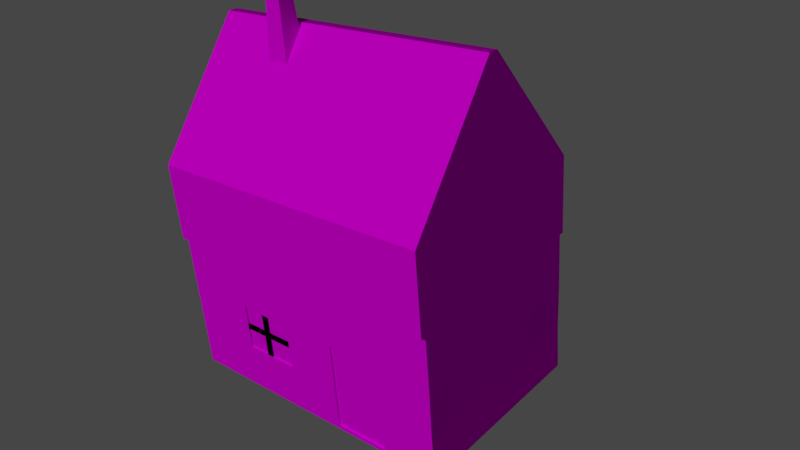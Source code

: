 # Source: House5.blend  (saved by Blender 2.78.0; exported with 4.5.12 LTS)
import bpy
from mathutils import Matrix  # noqa: F401  (used for matrix-valued properties, if any)

bpy.ops.wm.read_factory_settings(use_empty=True)
scene = bpy.context.scene
scene.name = 'Scene'

# ---- collections
col_collection_1 = bpy.data.collections.new('Collection 1'); scene.collection.children.link(col_collection_1)
col_collection_2 = bpy.data.collections.new('Collection 2'); scene.collection.children.link(col_collection_2)
col_collection_2.hide_render = True
col_collection_2.hide_viewport = True
col_collection_3 = bpy.data.collections.new('Collection 3'); scene.collection.children.link(col_collection_3)
col_collection_3.hide_render = True
col_collection_3.hide_viewport = True

# ---- images (referenced by path relative to the original .blend; pixels are not part of the script)
import os
ASSET_DIR = os.environ.get("B2B_ASSET_DIR", "")  # directory of the original .blend (textures are referenced by path, not embedded)
HERE = os.path.dirname(os.path.abspath(__file__))  # packed textures are extracted next to this script under _unpacked/

def load_image(name, relpath, width, height, colorspace="sRGB"):
    """Load a texture the original file referenced (path relative to the .blend, or extracted next to this script)."""
    p = next((c for c in (os.path.join(HERE, relpath), os.path.join(ASSET_DIR, relpath)) if relpath and os.path.exists(c)), "")
    if p:
        img = bpy.data.images.load(p, check_existing=True)
        img.name = name
    else:  # same state as the original file: an image datablock whose file is absent (Cycles renders it pink)
        img = bpy.data.images.new(name, width, height)
        img.source = "FILE"
        img.filepath = "//" + (relpath or name)
    img.colorspace_settings.name = colorspace
    return img
img_houseroof1texture_png = load_image('HouseRoof1Texture.png', 'HouseRoof1Texture.png', 1024, 1024, 'sRGB')
img_houseroof2texture_png = load_image('HouseRoof2Texture.png', 'HouseRoof2Texture.png', 1024, 1024, 'sRGB')
img_housebase_jpg = load_image('HouseBase.jpg', 'HouseBase.jpg', 1024, 1024, 'sRGB')
img_housechimneytexture_png = load_image('HouseChimneyTexture.png', 'HouseChimneyTexture.png', 1024, 1024, 'sRGB')
img_houseroof3texture_png = load_image('HouseRoof3Texture.png', 'HouseRoof3Texture.png', 1024, 1024, 'sRGB')

# ---- materials (node trees are filled in below, after node groups)
mat_rooffront = bpy.data.materials.new('RoofFront')
mat_rooffront.alpha_threshold = 0.0
mat_rooffront.roughness = 0.5
mat_roofsides = bpy.data.materials.new('RoofSides')
mat_roofsides.alpha_threshold = 0.0
mat_roofsides.roughness = 0.5
mat_housebase = bpy.data.materials.new('HouseBase')
mat_housebase.alpha_threshold = 0.0
mat_housebase.roughness = 0.5
mat_chimney = bpy.data.materials.new('Chimney')
mat_chimney.alpha_threshold = 0.0
mat_chimney.roughness = 0.5
mat_rooftop = bpy.data.materials.new('RoofTop')
mat_rooftop.alpha_threshold = 0.0
mat_rooftop.roughness = 0.5
mat_blackbars = bpy.data.materials.new('BlackBars')
mat_blackbars.alpha_threshold = 0.0
mat_blackbars.roughness = 0.5

# ---- material node trees
mat_rooffront.use_nodes = True; mat_rooffront.node_tree.nodes.clear()
_N = mat_rooffront.node_tree.nodes; _L = mat_rooffront.node_tree.links
n0 = _N.new('ShaderNodeOutputMaterial'); n0.name = 'Material Output'; n0.location = (300, 300)
n1 = _N.new('ShaderNodeBsdfDiffuse'); n1.name = 'Diffuse BSDF'; n1.location = (10, 300)
n2 = _N.new('ShaderNodeTexImage'); n2.name = 'Image Texture'; n2.location = (-269, 318)
n2.width = 140
n2.image = img_houseroof1texture_png
_L.new(n1.outputs[0], n0.inputs[0])
_L.new(n2.outputs[0], n1.inputs[0])
n0.is_active_output = True
mat_roofsides.use_nodes = True; mat_roofsides.node_tree.nodes.clear()
_N = mat_roofsides.node_tree.nodes; _L = mat_roofsides.node_tree.links
n0 = _N.new('ShaderNodeOutputMaterial'); n0.name = 'Material Output'; n0.location = (300, 300)
n1 = _N.new('ShaderNodeBsdfDiffuse'); n1.name = 'Diffuse BSDF'; n1.location = (10, 300)
n2 = _N.new('ShaderNodeTexImage'); n2.name = 'Image Texture'; n2.location = (-267, 270)
n2.width = 140
n2.image = img_houseroof2texture_png
_L.new(n1.outputs[0], n0.inputs[0])
_L.new(n2.outputs[0], n1.inputs[0])
n0.is_active_output = True
mat_housebase.use_nodes = True; mat_housebase.node_tree.nodes.clear()
_N = mat_housebase.node_tree.nodes; _L = mat_housebase.node_tree.links
n0 = _N.new('ShaderNodeOutputMaterial'); n0.name = 'Material Output'; n0.location = (508, 300)
n1 = _N.new('ShaderNodeTexImage'); n1.name = 'Image Texture'; n1.location = (-222, 254)
n1.width = 140
n1.image = img_housebase_jpg
n2 = _N.new('ShaderNodeBsdfDiffuse'); n2.name = 'Diffuse BSDF.001'; n2.location = (-262, 443)
n3 = _N.new('ShaderNodeMixShader'); n3.name = 'Mix Shader'; n3.location = (215, 280)
n3.inputs[0].default_value = 0.0
n4 = _N.new('ShaderNodeBsdfDiffuse'); n4.name = 'Diffuse BSDF'; n4.location = (-25, 261)
_L.new(n4.outputs[0], n3.inputs[1])
_L.new(n3.outputs[0], n0.inputs[0])
_L.new(n1.outputs[0], n4.inputs[0])
_L.new(n2.outputs[0], n3.inputs[2])
n0.is_active_output = True
mat_chimney.use_nodes = True; mat_chimney.node_tree.nodes.clear()
_N = mat_chimney.node_tree.nodes; _L = mat_chimney.node_tree.links
n0 = _N.new('ShaderNodeOutputMaterial'); n0.name = 'Material Output'; n0.location = (300, 300)
n1 = _N.new('ShaderNodeBsdfDiffuse'); n1.name = 'Diffuse BSDF'; n1.location = (10, 300)
n2 = _N.new('ShaderNodeTexImage'); n2.name = 'Image Texture'; n2.location = (-330, 299)
n2.width = 140
n2.image = img_housechimneytexture_png
_L.new(n1.outputs[0], n0.inputs[0])
_L.new(n2.outputs[0], n1.inputs[0])
n0.is_active_output = True
mat_rooftop.use_nodes = True; mat_rooftop.node_tree.nodes.clear()
_N = mat_rooftop.node_tree.nodes; _L = mat_rooftop.node_tree.links
n0 = _N.new('ShaderNodeOutputMaterial'); n0.name = 'Material Output'; n0.location = (526, 300)
n1 = _N.new('ShaderNodeBsdfDiffuse'); n1.name = 'Diffuse BSDF.001'; n1.location = (-310, 480)
n1.inputs[0].default_value = (0.0, 0.0, 0.0, 1.0)
n1.inputs[1].default_value = 1.0
n2 = _N.new('ShaderNodeTexImage'); n2.name = 'Image Texture'; n2.location = (-252, 254)
n2.width = 140
n2.image = img_houseroof3texture_png
n3 = _N.new('ShaderNodeMapping'); n3.name = 'Mapping'; n3.location = (-542, 272)
n4 = _N.new('ShaderNodeTexCoord'); n4.name = 'Texture Coordinate'; n4.location = (-752, 255)
n5 = _N.new('ShaderNodeMixShader'); n5.name = 'Mix Shader'; n5.location = (198, 357)
n5.inputs[0].default_value = 0.5091
n6 = _N.new('ShaderNodeBsdfDiffuse'); n6.name = 'Diffuse BSDF'; n6.location = (-32, 267)
_L.new(n2.outputs[0], n6.inputs[0])
_L.new(n1.outputs[0], n5.inputs[2])
_L.new(n3.outputs[0], n2.inputs[0])
_L.new(n4.outputs[2], n3.inputs[0])
_L.new(n5.outputs[0], n0.inputs[0])
_L.new(n6.outputs[0], n5.inputs[1])
n0.is_active_output = True
mat_blackbars.use_nodes = True; mat_blackbars.node_tree.nodes.clear()
_N = mat_blackbars.node_tree.nodes; _L = mat_blackbars.node_tree.links
n0 = _N.new('ShaderNodeOutputMaterial'); n0.name = 'Material Output'; n0.location = (300, 300)
n1 = _N.new('ShaderNodeBsdfDiffuse'); n1.name = 'Diffuse BSDF'; n1.location = (10, 300)
n1.inputs[0].default_value = (0.0, 0.0, 0.0, 1.0)
_L.new(n1.outputs[0], n0.inputs[0])
n0.is_active_output = True

# ---- world
world_world = bpy.data.worlds.new('World'); scene.world = world_world
world_world.color = (0.05088, 0.05088, 0.05088)
world_world.use_sun_shadow = False
world_world.sun_shadow_jitter_overblur = 0.0
world_world.cycles.sampling_method = 'MANUAL'

# ---- cameras
cam_camera = bpy.data.cameras.new('Camera')
cam_camera.clip_end = 100.0
cam_camera.lens = 35.0
cam_camera.sensor_width = 32.0
cam_camera.sensor_height = 18.0
cam_camera.display_size = 2.0
cam_camera.dof.focus_distance = 0.0

# ---- lights
light_hemi = bpy.data.lights.new('Hemi', 'SUN')
light_hemi.transmission_factor = 0.0
light_hemi.angle = 0.1993
light_hemi.energy = 1.0
light_hemi.shadow_buffer_clip_start = 0.5
light_hemi.shadow_soft_size = 0.1
light_hemi.shadow_cascade_max_distance = 1000.0

# ---- meshes
me_mesh_000 = bpy.data.meshes.new('Mesh.000')
me_mesh_000.from_pydata([(1.0, 0.4852, -0.5051), (-1.0, 0.4852, -0.5051), (1.0, -0.5057, 0.5121), (-1.0, -0.5057, 0.5121), (1.0, 0.4781, -0.5121), (-1.0, 0.4781, -0.5121), (1.0, -0.5127, 0.5051), (-1.0, -0.5127, 0.5051)], [], [(0, 1, 3, 2), (4, 6, 7, 5), (1, 0, 4, 5), (2, 3, 7, 6)])
me_mesh_000.polygons.foreach_set('use_smooth', [True] * 4)
_k = set([(0, 1), (0, 2), (0, 4), (1, 3), (1, 5), (2, 3), (2, 6), (3, 7), (4, 5), (4, 6), (5, 7), (6, 7)])
me_mesh_000.attributes.new('sharp_edge', 'BOOLEAN', 'EDGE').data.foreach_set('value', [ (min(e.vertices), max(e.vertices)) in _k for e in me_mesh_000.edges])
_uv = me_mesh_000.uv_layers.new(name='UVMap')
_uv.uv.foreach_set('vector', [0.4999, 0.4999, 0.0001154, 0.4999, 0.0001154, 0.0001154, 0.4999, 0.0001154, 0.4999, 0.9999, 0.0001154, 0.9999, 0.0001154, 0.5001, 0.4999, 0.5001, 0.5418, 0.04177, 0.5001, 0.04177, 0.5001, 0.0001154, 0.5418, 0.0001154, 0.5418, 0.08366, 0.5001, 0.08366, 0.5001, 0.042, 0.5418, 0.042])
me_mesh_000.materials.append(mat_rooffront)
me_mesh_000.use_remesh_preserve_volume = False
me_mesh_000.use_remesh_preserve_attributes = False
me_mesh_000.use_mirror_vertex_groups = False
me_mesh_000.update()
me_mesh_000.normals_split_custom_set([tuple(v) for v in zip(*[iter([1.067e-07, 0.7163, 0.6978, 1.067e-07, 0.7163, 0.6978, 1.067e-07, 0.7163, 0.6978, 1.067e-07, 0.7163, 0.6978, -1.067e-07, -0.7163, -0.6978, -1.067e-07, -0.7163, -0.6978, -1.067e-07, -0.7163, -0.6978, -1.067e-07, -0.7163, -0.6978, 2.101e-07, 0.7075, -0.7067, 2.101e-07, 0.7075, -0.7067, 2.101e-07, 0.7075, -0.7067, 2.101e-07, 0.7075, -0.7067, 0.0, -0.7075, 0.7067, 0.0, -0.7075, 0.7067, 0.0, -0.7075, 0.7067, 0.0, -0.7075, 0.7067])] * 3)])
me_cube_000 = bpy.data.meshes.new('Cube.000')
me_cube_000.from_pydata([(-4.768e-07, -1.039, -0.5083), (4.768e-07, 1.039, -0.5083), (4.768e-07, 0.04836, 0.5086), (-4.768e-07, -0.04836, 0.5086)], [], [(1, 0, 3, 2)])
me_cube_000.polygons.foreach_set('use_smooth', [True] * 1)
_uv = me_cube_000.uv_layers.new(name='UVMap')
_uv.uv.foreach_set('vector', [6.902e-05, 6.911e-05, 0.9999, 6.911e-05, 0.5227, 0.4769, 0.4773, 0.4769])
me_cube_000.materials.append(mat_roofsides)
me_cube_000.use_remesh_preserve_volume = False
me_cube_000.use_remesh_preserve_attributes = False
me_cube_000.use_mirror_vertex_groups = False
me_cube_000.update()
me_cube_000.normals_split_custom_set([tuple(v) for v in zip(*[iter([-1.0, 8.771e-07, -1.581e-12, -1.0, 8.771e-07, -1.581e-12, -1.0, 8.771e-07, -1.581e-12, -1.0, 8.771e-07, -1.581e-12])] * 3)])
me_cube_003 = bpy.data.meshes.new('Cube.003')
me_cube_003.from_pydata([(-0.9648, -0.9998, -2.1), (-0.9648, -0.9998, 1.92), (-0.9648, 1.0, -2.1), (-0.9648, 1.0, 1.92), (1.045, -0.9998, -2.1), (1.045, -0.9998, 1.92), (1.045, 1.0, -2.1), (1.045, 1.0, 1.92), (-0.9648, -0.9998, 0.5374), (-0.9648, 1.0, 0.5374), (1.045, 1.0, 0.5374), (1.045, -0.9998, 0.5374), (-0.9648, -1.05, 0.5374), (-0.9648, -1.05, 1.92), (-0.9648, 1.051, 1.92), (1.045, 1.051, 1.92), (1.045, -1.05, 1.92), (-0.9648, 1.051, 0.5374), (1.045, 1.051, 0.5374), (1.045, -1.05, 0.5374), (0.5521, 1.0, -2.1), (0.1689, 1.0, -2.1), (0.1689, 1.0, 1.92), (0.5521, 1.0, 1.92), (0.1689, -0.9998, -2.1), (0.5521, -0.9998, -2.1), (0.5521, -0.9998, 1.92), (0.1689, -0.9998, 1.92), (0.5521, -0.9998, 0.5374), (0.1689, -0.9998, 0.5374), (0.1689, 1.0, 0.5374), (0.5521, 1.0, 0.5374), (0.1689, 1.051, 1.92), (0.5521, 1.051, 1.92), (0.5521, -1.05, 1.92), (0.1689, -1.05, 1.92), (0.5521, -1.05, 0.5374), (0.1689, -1.05, 0.5374), (0.1689, 1.051, 0.5374), (0.5521, 1.051, 0.5374), (-0.2074, 1.0, -2.1), (-0.5836, 1.0, -2.1), (-0.2074, -0.9998, 1.92), (-0.5836, -0.9998, 1.92), (-0.2074, -0.9998, 0.5374), (-0.5836, -0.9998, 0.5374), (-0.2074, -1.05, 1.92), (-0.5836, -1.05, 1.92), (-0.2074, -1.05, 0.5374), (-0.5836, -1.05, 0.5374), (-0.5836, 1.0, 1.92), (-0.2074, 1.0, 1.92), (-0.5836, -0.9998, -2.1), (-0.2074, -0.9998, -2.1), (-0.5836, 1.0, 0.5374), (-0.2074, 1.0, 0.5374), (-0.5836, 1.051, 1.92), (-0.2074, 1.051, 1.92), (-0.5836, 1.051, 0.5374), (-0.2074, 1.051, 0.5374), (-0.9648, 1.0, -0.4623), (1.045, 1.0, -0.4623), (1.045, -0.9998, -0.4623), (-0.9648, -0.9998, -0.4623), (0.1689, 1.0, -0.4623), (0.5521, 1.0, -0.4623), (0.5521, -0.9998, -0.4623), (0.1689, -0.9998, -0.4623), (-0.5836, 1.0, -0.4623), (-0.2074, 1.0, -0.4623), (-0.2074, -0.9998, -0.4623), (-0.5836, -0.9998, -0.4623), (-0.9598, 1.0, -1.281), (1.045, 1.0, -1.281), (1.045, -0.9998, -1.281), (0.1689, 1.0, -1.281), (0.5521, 1.0, -1.281), (0.5521, -0.9998, -1.281), (0.1689, -0.9998, -1.281), (-0.5836, 1.0, -1.281), (-0.2074, 1.0, -1.281), (-0.2074, -0.9998, -1.281), (-0.5836, -0.9998, -1.281), (-0.9598, -0.9998, -1.281), (-0.9648, -0.9998, 1.611), (-0.9648, 1.0, 1.611), (1.045, 1.0, 1.611), (1.045, -0.9998, 1.611), (-0.9648, -1.05, 1.611), (-0.9648, 1.051, 1.611), (1.045, 1.051, 1.611), (1.045, -1.05, 1.611), (0.5521, -1.05, 1.611), (0.1689, -1.05, 1.611), (0.1689, 1.051, 1.611), (0.5521, 1.051, 1.611), (-0.5836, 1.051, 1.611), (-0.2074, 1.051, 1.611), (-0.2074, -1.05, 1.611), (-0.5836, -1.05, 1.611), (-0.9648, 1.0, -2.035), (1.045, 1.0, -2.035), (1.045, -0.9998, -2.035), (0.1689, 1.0, -2.035), (0.5521, 1.0, -2.035), (0.5521, -0.9998, -2.035), (0.1689, -0.9998, -2.035), (-0.5836, 1.0, -2.035), (-0.2074, 1.0, -2.035), (-0.2074, -0.9998, -2.035), (-0.5836, -0.9998, -2.035), (-0.9648, -0.9998, -2.035), (-0.2074, -1.013, 0.5831), (-0.5836, -1.013, 0.5831), (-0.2074, -1.013, 1.611), (-0.5836, -1.013, 1.611), (-0.5836, 0.9805, -0.4623), (-0.2074, 0.9805, -0.4623), (0.5521, -0.9624, -0.4623), (0.1689, -0.9624, -0.4623), (0.1689, 0.9805, -0.4623), (0.5521, 0.9805, -0.4623), (0.1689, 0.9805, -1.281), (0.5521, 0.9805, -1.281), (0.5521, -0.9624, -1.281), (0.1689, -0.9624, -1.281), (-0.5836, 0.9805, -1.281), (-0.2074, 0.9805, -1.281), (0.5521, -0.9624, -2.035), (0.1689, -0.9624, -2.035), (-0.5836, 0.9805, -2.035), (-0.2074, 0.9805, -2.035)], [], [(84, 1, 3, 85), (85, 3, 14, 89), (86, 7, 5, 87), (87, 5, 16, 91), (20, 6, 4, 25), (50, 3, 1, 43), (71, 45, 8, 63), (61, 10, 11, 62), (65, 31, 10, 61), (63, 8, 9, 60), (95, 33, 15, 90), (99, 47, 13, 88), (43, 1, 13, 47), (54, 9, 17, 58), (28, 11, 19, 36), (23, 7, 15, 33), (86, 10, 18, 90), (84, 8, 12, 88), (51, 22, 32, 57), (22, 23, 33, 32), (44, 29, 37, 48), (29, 28, 36, 37), (10, 31, 39, 18), (31, 30, 38, 39), (5, 26, 34, 16), (26, 27, 35, 34), (91, 16, 34, 92), (92, 34, 35, 93), (97, 57, 32, 94), (94, 32, 33, 95), (69, 55, 30, 64), (64, 30, 31, 65), (62, 11, 28, 66), (66, 28, 29, 67), (7, 23, 26, 5), (23, 22, 27, 26), (40, 21, 24, 53), (21, 20, 25, 24), (2, 41, 52, 0), (41, 40, 53, 52), (60, 9, 54, 68), (68, 54, 55, 69), (89, 14, 56, 96), (96, 56, 57, 97), (8, 45, 49, 12), (45, 44, 48, 49), (3, 50, 56, 14), (50, 51, 57, 56), (30, 55, 59, 38), (55, 54, 58, 59), (27, 42, 46, 35), (42, 43, 47, 46), (93, 35, 46, 98), (98, 46, 47, 99), (67, 29, 44, 70), (70, 44, 45, 71), (22, 51, 42, 27), (51, 50, 43, 42), (81, 70, 71, 82), (78, 67, 70, 81), (99, 49, 113, 115), (72, 60, 68, 79), (79, 68, 116, 126), (74, 62, 66, 77), (48, 98, 114, 112), (80, 69, 64, 75), (83, 63, 60, 72), (76, 65, 61, 73), (73, 61, 62, 74), (82, 71, 63, 83), (110, 82, 83, 111), (101, 73, 74, 102), (104, 76, 73, 101), (111, 83, 72, 100), (108, 80, 75, 103), (103, 75, 76, 104), (102, 74, 77, 105), (66, 67, 119, 118), (100, 72, 79, 107), (67, 78, 125, 119), (106, 78, 81, 109), (109, 81, 82, 110), (106, 105, 128, 129), (37, 93, 98, 48), (58, 96, 97, 59), (17, 89, 96, 58), (38, 94, 95, 39), (59, 97, 94, 38), (36, 92, 93, 37), (19, 91, 92, 36), (1, 84, 88, 13), (7, 86, 90, 15), (49, 99, 88, 12), (39, 95, 90, 18), (11, 87, 91, 19), (10, 86, 87, 11), (9, 85, 89, 17), (8, 84, 85, 9), (53, 109, 110, 52), (24, 106, 109, 53), (41, 107, 108, 40), (2, 100, 107, 41), (25, 105, 106, 24), (4, 102, 105, 25), (21, 103, 104, 20), (40, 108, 103, 21), (0, 111, 100, 2), (20, 104, 101, 6), (6, 101, 102, 4), (52, 110, 111, 0), (126, 116, 117, 127), (124, 118, 119, 125), (122, 120, 121, 123), (128, 124, 125, 129), (130, 126, 127, 131), (112, 114, 115, 113), (69, 80, 127, 117), (64, 65, 121, 120), (105, 77, 124, 128), (76, 75, 122, 123), (78, 106, 129, 125), (98, 99, 115, 114), (75, 64, 120, 122), (108, 107, 130, 131), (107, 79, 126, 130), (65, 76, 123, 121), (49, 48, 112, 113), (80, 108, 131, 127), (68, 69, 117, 116), (77, 66, 118, 124)])
_uv = me_cube_003.uv_layers.new(name='UVMap')
_uv.uv.foreach_set('vector', [0.1802, 0.2269, 0.2132, 0.2269, 0.2132, 0.4511, 0.1802, 0.4511, 0.1802, 0.4511, 0.2132, 0.4511, 0.2132, 0.4567, 0.1802, 0.4567, 0.47, 0.4511, 0.4374, 0.4511, 0.4374, 0.2269, 0.47, 0.2269, 0.47, 0.2269, 0.4374, 0.2269, 0.4374, 0.2213, 0.47, 0.2213, 0.689, 0.92, 0.6394, 0.92, 0.6394, 0.7227, 0.689, 0.7227, 0.256, 0.4511, 0.2132, 0.4511, 0.2132, 0.2269, 0.256, 0.2269, 0.6711, 0.23, 0.6711, 0.3391, 0.63, 0.3391, 0.63, 0.23, 0.5888, 0.8399, 0.5888, 0.95, 0.3684, 0.95, 0.3684, 0.8399, 0.1603, 0.7094, 0.05228, 0.7094, 0.05228, 0.6569, 0.1603, 0.6569, 0.8512, 0.556, 0.8512, 0.6673, 0.6284, 0.6673, 0.6284, 0.556, 0.3818, 0.4906, 0.3818, 0.4567, 0.4374, 0.4567, 0.4374, 0.4906, 0.256, 0.1869, 0.256, 0.2213, 0.2132, 0.2213, 0.2132, 0.1869, 0.256, 0.2269, 0.2132, 0.2269, 0.2132, 0.2213, 0.256, 0.2213, 0.256, 0.6169, 0.2132, 0.6169, 0.2132, 0.6113, 0.256, 0.6113, 0.3818, 0.06079, 0.4374, 0.06079, 0.4374, 0.06637, 0.3818, 0.06637, 0.3818, 0.4511, 0.4374, 0.4511, 0.4374, 0.4567, 0.3818, 0.4567, 0.47, 0.4511, 0.5927, 0.4511, 0.5927, 0.4567, 0.47, 0.4567, 0.1802, 0.2269, 0.05826, 0.2269, 0.05826, 0.2213, 0.1802, 0.2213, 0.2976, 0.4511, 0.3393, 0.4511, 0.3393, 0.4567, 0.2976, 0.4567, 0.3393, 0.4511, 0.3818, 0.4511, 0.3818, 0.4567, 0.3393, 0.4567, 0.2976, 0.06079, 0.3393, 0.06079, 0.3393, 0.06637, 0.2976, 0.06637, 0.3393, 0.06079, 0.3818, 0.06079, 0.3818, 0.06637, 0.3393, 0.06637, 0.4374, 0.6169, 0.3818, 0.6169, 0.3818, 0.6113, 0.4374, 0.6113, 0.3818, 0.6169, 0.3393, 0.6169, 0.3393, 0.6113, 0.3818, 0.6113, 0.4374, 0.2269, 0.3818, 0.2269, 0.3818, 0.2213, 0.4374, 0.2213, 0.3818, 0.2269, 0.3393, 0.2269, 0.3393, 0.2213, 0.3818, 0.2213, 0.4374, 0.1869, 0.4374, 0.2213, 0.3818, 0.2213, 0.3818, 0.1869, 0.3818, 0.1869, 0.3818, 0.2213, 0.3393, 0.2213, 0.3393, 0.1869, 0.2976, 0.4906, 0.2976, 0.4567, 0.3393, 0.4567, 0.3393, 0.4906, 0.3393, 0.4906, 0.3393, 0.4567, 0.3818, 0.4567, 0.3818, 0.4906, 0.1603, 0.7912, 0.05228, 0.7912, 0.05228, 0.7528, 0.1603, 0.7528, 0.1603, 0.7528, 0.05228, 0.7528, 0.05228, 0.7094, 0.1603, 0.7094, 0.8484, 0.23, 0.8484, 0.3391, 0.7951, 0.3391, 0.7951, 0.23, 0.7951, 0.23, 0.7951, 0.3391, 0.7532, 0.3391, 0.7532, 0.23, 0.4374, 0.4511, 0.3818, 0.4511, 0.3818, 0.2269, 0.4374, 0.2269, 0.3818, 0.4511, 0.3393, 0.4511, 0.3393, 0.2269, 0.3818, 0.2269, 0.7661, 0.92, 0.7279, 0.92, 0.7279, 0.7227, 0.7661, 0.7227, 0.7279, 0.92, 0.689, 0.92, 0.689, 0.7227, 0.7279, 0.7227, 0.8425, 0.92, 0.8043, 0.92, 0.8043, 0.7227, 0.8425, 0.7227, 0.8043, 0.92, 0.7661, 0.92, 0.7661, 0.7227, 0.8043, 0.7227, 0.1603, 0.8729, 0.05228, 0.8729, 0.05228, 0.8338, 0.1603, 0.8338, 0.1603, 0.8338, 0.05228, 0.8338, 0.05228, 0.7912, 0.1603, 0.7912, 0.2132, 0.4906, 0.2132, 0.4567, 0.256, 0.4567, 0.256, 0.4906, 0.256, 0.4906, 0.256, 0.4567, 0.2976, 0.4567, 0.2976, 0.4906, 0.2132, 0.06079, 0.256, 0.06079, 0.256, 0.06637, 0.2132, 0.06637, 0.256, 0.06079, 0.2976, 0.06079, 0.2976, 0.06637, 0.256, 0.06637, 0.2132, 0.4511, 0.256, 0.4511, 0.256, 0.4567, 0.2132, 0.4567, 0.256, 0.4511, 0.2976, 0.4511, 0.2976, 0.4567, 0.256, 0.4567, 0.3393, 0.6169, 0.2976, 0.6169, 0.2976, 0.6113, 0.3393, 0.6113, 0.2976, 0.6169, 0.256, 0.6169, 0.256, 0.6113, 0.2976, 0.6113, 0.3393, 0.2269, 0.2976, 0.2269, 0.2976, 0.2213, 0.3393, 0.2213, 0.2976, 0.2269, 0.256, 0.2269, 0.256, 0.2213, 0.2976, 0.2213, 0.3393, 0.1869, 0.3393, 0.2213, 0.2976, 0.2213, 0.2976, 0.1869, 0.2976, 0.1869, 0.2976, 0.2213, 0.256, 0.2213, 0.256, 0.1869, 0.7532, 0.23, 0.7532, 0.3391, 0.7121, 0.3391, 0.7121, 0.23, 0.7121, 0.23, 0.7121, 0.3391, 0.6711, 0.3391, 0.6711, 0.23, 0.3393, 0.4511, 0.2976, 0.4511, 0.2976, 0.2269, 0.3393, 0.2269, 0.2976, 0.4511, 0.256, 0.4511, 0.256, 0.2269, 0.2976, 0.2269, 0.7121, 0.1406, 0.7121, 0.23, 0.6711, 0.23, 0.6711, 0.1406, 0.7532, 0.1406, 0.7532, 0.23, 0.7121, 0.23, 0.7121, 0.1406, 0.8635, 0.569, 0.8635, 0.4395, 0.8696, 0.4426, 0.8681, 0.5633, 0.2509, 0.8729, 0.1603, 0.8729, 0.1603, 0.8338, 0.2509, 0.8338, 0.9242, 0.3259, 0.9073, 0.407, 0.9058, 0.4053, 0.9219, 0.3258, 0.8484, 0.1406, 0.8484, 0.23, 0.7951, 0.23, 0.7951, 0.1406, 0.9212, 0.435, 0.9213, 0.5648, 0.9172, 0.5605, 0.9184, 0.4395, 0.2509, 0.7912, 0.1603, 0.7912, 0.1603, 0.7528, 0.2509, 0.7528, 0.8512, 0.4648, 0.8512, 0.556, 0.6284, 0.556, 0.6284, 0.4648, 0.2509, 0.7094, 0.1603, 0.7094, 0.1603, 0.6569, 0.2509, 0.6569, 0.5888, 0.7497, 0.5888, 0.8399, 0.3684, 0.8399, 0.3684, 0.7497, 0.6711, 0.1406, 0.6711, 0.23, 0.63, 0.23, 0.63, 0.1406, 0.6711, 0.05966, 0.6711, 0.1406, 0.63, 0.1406, 0.63, 0.05966, 0.5888, 0.6666, 0.5888, 0.7497, 0.3684, 0.7497, 0.3684, 0.6666, 0.3314, 0.7094, 0.2509, 0.7094, 0.2509, 0.6569, 0.3314, 0.6569, 0.8512, 0.3808, 0.8512, 0.4648, 0.6284, 0.4648, 0.6284, 0.3808, 0.3314, 0.7912, 0.2509, 0.7912, 0.2509, 0.7528, 0.3314, 0.7528, 0.3314, 0.7528, 0.2509, 0.7528, 0.2509, 0.7094, 0.3314, 0.7094, 0.8484, 0.05966, 0.8484, 0.1406, 0.7951, 0.1406, 0.7951, 0.05966, 0.9116, 0.2236, 0.8746, 0.2234, 0.8781, 0.2192, 0.9086, 0.2202, 0.3314, 0.8729, 0.2509, 0.8729, 0.2509, 0.8338, 0.3314, 0.8338, 0.8746, 0.2234, 0.8697, 0.1388, 0.8742, 0.1391, 0.8781, 0.2192, 0.7532, 0.05966, 0.7532, 0.1406, 0.7121, 0.1406, 0.7121, 0.05966, 0.7121, 0.05966, 0.7121, 0.1406, 0.6711, 0.1406, 0.6711, 0.05966, 0.8882, 0.06258, 0.925, 0.06258, 0.9215, 0.06679, 0.8912, 0.06597, 0.3393, 0.06637, 0.3393, 0.1869, 0.2976, 0.1869, 0.2976, 0.06637, 0.256, 0.6113, 0.256, 0.4906, 0.2976, 0.4906, 0.2976, 0.6113, 0.2132, 0.6113, 0.2132, 0.4906, 0.256, 0.4906, 0.256, 0.6113, 0.3393, 0.6113, 0.3393, 0.4906, 0.3818, 0.4906, 0.3818, 0.6113, 0.2976, 0.6113, 0.2976, 0.4906, 0.3393, 0.4906, 0.3393, 0.6113, 0.3818, 0.06637, 0.3818, 0.1869, 0.3393, 0.1869, 0.3393, 0.06637, 0.4374, 0.06637, 0.4374, 0.1869, 0.3818, 0.1869, 0.3818, 0.06637, 0.2132, 0.2269, 0.1802, 0.2269, 0.1802, 0.2213, 0.2132, 0.2213, 0.4374, 0.4511, 0.47, 0.4511, 0.47, 0.4567, 0.4374, 0.4567, 0.256, 0.06637, 0.256, 0.1869, 0.2132, 0.1869, 0.2132, 0.06637, 0.3818, 0.6113, 0.3818, 0.4906, 0.4374, 0.4906, 0.4374, 0.6113, 0.5927, 0.2269, 0.47, 0.2269, 0.47, 0.2213, 0.5927, 0.2213, 0.5927, 0.4511, 0.47, 0.4511, 0.47, 0.2269, 0.5927, 0.2269, 0.05826, 0.4511, 0.1802, 0.4511, 0.1802, 0.4567, 0.05826, 0.4567, 0.05826, 0.2269, 0.1802, 0.2269, 0.1802, 0.4511, 0.05826, 0.4511, 0.7121, 0.0526, 0.7121, 0.05966, 0.6711, 0.05966, 0.6711, 0.0526, 0.7532, 0.0526, 0.7532, 0.05966, 0.7121, 0.05966, 0.7121, 0.0526, 0.3388, 0.8338, 0.3314, 0.8338, 0.3314, 0.7912, 0.3388, 0.7912, 0.3388, 0.8729, 0.3314, 0.8729, 0.3314, 0.8338, 0.3388, 0.8338, 0.7951, 0.0526, 0.7951, 0.05966, 0.7532, 0.05966, 0.7532, 0.0526, 0.8484, 0.0526, 0.8484, 0.05966, 0.7951, 0.05966, 0.7951, 0.0526, 0.3388, 0.7528, 0.3314, 0.7528, 0.3314, 0.7094, 0.3388, 0.7094, 0.3388, 0.7912, 0.3314, 0.7912, 0.3314, 0.7528, 0.3388, 0.7528, 0.8512, 0.3736, 0.8512, 0.3808, 0.6284, 0.3808, 0.6284, 0.3736, 0.3388, 0.7094, 0.3314, 0.7094, 0.3314, 0.6569, 0.3388, 0.6569, 0.5888, 0.6595, 0.5888, 0.6666, 0.3684, 0.6666, 0.3684, 0.6595, 0.6711, 0.0526, 0.6711, 0.05966, 0.63, 0.05966, 0.63, 0.0526, 0.9219, 0.3258, 0.9058, 0.4053, 0.8756, 0.4047, 0.871, 0.325, 0.926, 0.1407, 0.9086, 0.2202, 0.8781, 0.2192, 0.8742, 0.1391, 0.9152, 0.5855, 0.9146, 0.6785, 0.8646, 0.6828, 0.8651, 0.5899, 0.9215, 0.06679, 0.926, 0.1407, 0.8742, 0.1391, 0.8912, 0.06597, 0.9168, 0.2523, 0.9219, 0.3258, 0.871, 0.325, 0.8868, 0.2519, 0.9184, 0.4395, 0.9172, 0.5605, 0.8681, 0.5633, 0.8696, 0.4426, 0.8737, 0.4069, 0.8687, 0.3249, 0.871, 0.325, 0.8756, 0.4047, 0.9176, 0.6808, 0.8613, 0.6862, 0.8646, 0.6828, 0.9146, 0.6785, 0.925, 0.06258, 0.9305, 0.1408, 0.926, 0.1407, 0.9215, 0.06679, 0.8619, 0.5872, 0.9178, 0.5817, 0.9152, 0.5855, 0.8651, 0.5899, 0.8697, 0.1388, 0.8882, 0.06258, 0.8912, 0.06597, 0.8742, 0.1391, 0.9213, 0.5648, 0.8635, 0.569, 0.8681, 0.5633, 0.9172, 0.5605, 0.9178, 0.5817, 0.9176, 0.6808, 0.9146, 0.6785, 0.9152, 0.5855, 0.8853, 0.2501, 0.9186, 0.2501, 0.9168, 0.2523, 0.8868, 0.2519, 0.9186, 0.2501, 0.9242, 0.3259, 0.9219, 0.3258, 0.9168, 0.2523, 0.8613, 0.6862, 0.8619, 0.5872, 0.8651, 0.5899, 0.8646, 0.6828, 0.8635, 0.4395, 0.9212, 0.435, 0.9184, 0.4395, 0.8696, 0.4426, 0.8687, 0.3249, 0.8853, 0.2501, 0.8868, 0.2519, 0.871, 0.325, 0.9073, 0.407, 0.8737, 0.4069, 0.8756, 0.4047, 0.9058, 0.4053, 0.9305, 0.1408, 0.9116, 0.2236, 0.9086, 0.2202, 0.926, 0.1407])
me_cube_003.materials.append(mat_housebase)
me_cube_003.use_remesh_preserve_volume = False
me_cube_003.use_remesh_preserve_attributes = False
me_cube_003.use_mirror_vertex_groups = False
me_cube_003.update()
me_mesh_002 = bpy.data.meshes.new('Mesh.002')
me_mesh_002.from_pydata([(1.0, -0.4853, -0.5049), (-1.0, -0.4853, -0.5049), (1.0, 0.505, 0.5119), (-1.0, 0.505, 0.5119), (1.0, -0.4782, -0.5119), (-1.0, -0.4782, -0.5119), (1.0, 0.5121, 0.5049), (-1.0, 0.5121, 0.5049)], [], [(1, 0, 2, 3), (5, 7, 6, 4), (0, 1, 5, 4), (3, 2, 6, 7)])
me_mesh_002.polygons.foreach_set('use_smooth', [True] * 4)
_k = set([(0, 1), (0, 2), (0, 4), (1, 3), (1, 5), (2, 3), (2, 6), (3, 7), (4, 5), (4, 6), (5, 7), (6, 7)])
me_mesh_002.attributes.new('sharp_edge', 'BOOLEAN', 'EDGE').data.foreach_set('value', [ (min(e.vertices), max(e.vertices)) in _k for e in me_mesh_002.edges])
_uv = me_mesh_002.uv_layers.new(name='UVMap')
_uv.uv.foreach_set('vector', [0.4999, 0.4999, 0.0001154, 0.4999, 0.0001154, 0.0001154, 0.4999, 0.0001154, 0.4999, 0.9999, 0.0001154, 0.9999, 0.0001154, 0.5001, 0.4999, 0.5001, 0.5418, 0.04179, 0.5001, 0.04179, 0.5001, 0.0001154, 0.5418, 0.0001154, 0.5418, 0.08369, 0.5001, 0.08369, 0.5001, 0.04202, 0.5418, 0.04202])
me_mesh_002.materials.append(mat_rooffront)
me_mesh_002.use_remesh_preserve_volume = False
me_mesh_002.use_remesh_preserve_attributes = False
me_mesh_002.use_mirror_vertex_groups = False
me_mesh_002.update()
me_mesh_002.normals_split_custom_set([tuple(v) for v in zip(*[iter([-1.814e-07, -0.7164, 0.6977, -1.814e-07, -0.7164, 0.6977, -1.814e-07, -0.7164, 0.6977, -1.814e-07, -0.7164, 0.6977, 1.813e-07, 0.7164, -0.6977, 1.813e-07, 0.7164, -0.6977, 1.813e-07, 0.7164, -0.6977, 1.813e-07, 0.7164, -0.6977, -3.358e-07, -0.7072, -0.707, -3.358e-07, -0.7072, -0.707, -3.358e-07, -0.7072, -0.707, -3.358e-07, -0.7072, -0.707, 2.046e-08, 0.7072, 0.707, 2.046e-08, 0.7072, 0.707, 2.046e-08, 0.7072, 0.707, 2.046e-08, 0.7072, 0.707])] * 3)])
me_mesh_001 = bpy.data.meshes.new('Mesh.001')
me_mesh_001.from_pydata([(-0.0007386, 0.2475, 0.09054), (-0.09571, 0.2475, 0.09054), (0.761, 0.7314, 1.19), (1.05, 1.02, -3.901), (0.761, -0.7809, 1.19), (1.05, -1.07, -3.901), (-0.7514, 0.7314, 1.19), (-1.04, 1.02, -3.901), (-0.7514, -0.7809, 1.19), (-1.04, -1.07, -3.901), (0.864, -0.8839, 3.132), (-0.8544, -0.8839, 3.132), (0.864, 0.8344, 3.132), (-0.8544, 0.8344, 3.132), (0.2765, -0.2964, 3.132), (-0.2668, -0.2964, 3.132), (0.2765, 0.2469, 3.132), (-0.2668, 0.2469, 3.132), (0.2765, -0.2964, -3.598), (-0.2668, -0.2964, -3.598), (0.2765, 0.2469, -3.598), (-0.2668, 0.2469, -3.598)], [(0, 1)], [(8, 4, 10, 11), (7, 3, 5, 9), (5, 4, 8, 9), (3, 2, 4, 5), (7, 6, 2, 3), (9, 8, 6, 7), (10, 12, 16, 14), (6, 8, 11, 13), (4, 2, 12, 10), (2, 6, 13, 12), (16, 17, 21, 20), (12, 13, 17, 16), (11, 10, 14, 15), (13, 11, 15, 17), (20, 21, 19, 18), (15, 14, 18, 19), (17, 15, 19, 21), (14, 16, 20, 18)])
_uv = me_mesh_001.uv_layers.new(name='UVMap')
_uv.uv.foreach_set('vector', [0.4876, 0.1618, 0.4162, 0.1618, 0.4113, 0.06993, 0.4924, 0.06993, 0.5012, 0.5012, 0.4025, 0.5012, 0.4025, 0.4025, 0.5012, 0.4025, 0.4025, 0.4025, 0.4162, 0.1618, 0.4876, 0.1618, 0.5012, 0.4025, 0.4025, 0.5012, 0.1618, 0.4876, 0.1618, 0.4162, 0.4025, 0.4025, 0.5012, 0.5012, 0.4876, 0.742, 0.4162, 0.742, 0.4025, 0.5012, 0.5012, 0.4025, 0.742, 0.4162, 0.742, 0.4876, 0.5012, 0.5012, 0.1335, 0.835, 0.1335, 0.931, 0.1007, 0.8981, 0.1007, 0.8678, 0.742, 0.4876, 0.742, 0.4162, 0.8338, 0.4113, 0.8338, 0.4924, 0.1618, 0.4162, 0.1618, 0.4876, 0.06993, 0.4924, 0.06993, 0.4113, 0.4162, 0.742, 0.4876, 0.742, 0.4924, 0.8338, 0.4113, 0.8338, 0.8437, 0.3878, 0.8133, 0.3878, 0.8133, 0.01196, 0.8437, 0.01196, 0.1335, 0.931, 0.03755, 0.931, 0.07036, 0.8981, 0.1007, 0.8981, 0.03755, 0.835, 0.1335, 0.835, 0.1007, 0.8678, 0.07036, 0.8678, 0.03755, 0.931, 0.03755, 0.835, 0.07036, 0.8678, 0.07036, 0.8981, 0.2449, 0.9106, 0.2145, 0.9106, 0.2145, 0.8803, 0.2449, 0.8803, 0.9679, 0.3858, 0.9376, 0.3858, 0.9376, 0.009989, 0.9679, 0.009989, 0.9058, 0.3878, 0.8755, 0.3878, 0.8755, 0.01196, 0.9058, 0.01196, 0.9342, 0.8466, 0.9039, 0.8466, 0.9039, 0.4708, 0.9342, 0.4708])
me_mesh_001.materials.append(mat_chimney)
me_mesh_001.use_remesh_preserve_volume = False
me_mesh_001.use_remesh_preserve_attributes = False
me_mesh_001.use_mirror_vertex_groups = False
me_mesh_001.update()
me_mesh_001.normals_split_custom_set([tuple(v) for v in zip(*[iter([0.0, -0.9986, -0.05297, 0.0, -0.9986, -0.05297, 0.0, -0.9986, -0.05297, 0.0, -0.9986, -0.05297, 0.0, 0.0, -1.0, 0.0, 0.0, -1.0, 0.0, 0.0, -1.0, 0.0, 0.0, -1.0, 0.0, -0.9984, 0.05669, 0.0, -0.9984, 0.05669, 0.0, -0.9984, 0.05669, 0.0, -0.9984, 0.05669, 0.9984, 0.0, 0.05669, 0.9984, 0.0, 0.05669, 0.9984, 0.0, 0.05669, 0.9984, 0.0, 0.05669, 0.0, 0.9984, 0.05669, 0.0, 0.9984, 0.05669, 0.0, 0.9984, 0.05669, 0.0, 0.9984, 0.05669, -0.9984, 0.0, 0.05669, -0.9984, 0.0, 0.05669, -0.9984, 0.0, 0.05669, -0.9984, 0.0, 0.05669, 3.589e-07, -2.108e-07, 1.0, 3.589e-07, -2.108e-07, 1.0, 3.589e-07, -2.108e-07, 1.0, 3.589e-07, -2.108e-07, 1.0, -0.9986, 1.584e-08, -0.05297, -0.9986, 1.584e-08, -0.05297, -0.9986, 1.584e-08, -0.05297, -0.9986, 1.584e-08, -0.05297, 0.9986, 1.731e-08, -0.05297, 0.9986, 1.731e-08, -0.05297, 0.9986, 1.731e-08, -0.05297, 0.9986, 1.731e-08, -0.05297, 0.0, 0.9986, -0.05297, 0.0, 0.9986, -0.05297, 0.0, 0.9986, -0.05297, 0.0, 0.9986, -0.05297, 0.0, -1.0, -1.63e-07, 0.0, -1.0, -1.63e-07, 0.0, -1.0, -1.63e-07, 0.0, -1.0, -1.63e-07, 0.0, -4.058e-07, 1.0, 0.0, -4.058e-07, 1.0, 0.0, -4.058e-07, 1.0, 0.0, -4.058e-07, 1.0, 0.0, -4.058e-07, 1.0, 0.0, -4.058e-07, 1.0, 0.0, -4.058e-07, 1.0, 0.0, -4.058e-07, 1.0, -3.589e-07, -2.108e-07, 1.0, -3.589e-07, -2.108e-07, 1.0, -3.589e-07, -2.108e-07, 1.0, -3.589e-07, -2.108e-07, 1.0, 0.0, 0.0, 1.0, 0.0, 0.0, 1.0, 0.0, 0.0, 1.0, 0.0, 0.0, 1.0, 0.0, 1.0, 1.63e-07, 0.0, 1.0, 1.63e-07, 0.0, 1.0, 1.63e-07, 0.0, 1.0, 1.63e-07, 1.0, 0.0, 0.0, 1.0, 0.0, 0.0, 1.0, 0.0, 0.0, 1.0, 0.0, 0.0, -1.0, 0.0, 0.0, -1.0, 0.0, 0.0, -1.0, 0.0, 0.0, -1.0, 0.0, 0.0])] * 3)])
me_cube_045 = bpy.data.meshes.new('Cube.045')
me_cube_045.from_pydata([(1.0, 0.04836, 0.0), (1.0, -0.04836, 0.0), (-1.0, 0.04836, 0.0), (-1.0, -0.04836, 0.0)], [], [(0, 2, 3, 1)])
me_cube_045.polygons.foreach_set('use_smooth', [True] * 1)
_uv = me_cube_045.uv_layers.new(name='UVMap')
_uv.uv.foreach_set('vector', [1.0, 0.04838, 2.247e-05, 0.04838, 2.199e-05, 2.252e-05, 1.0, 2.199e-05])
me_cube_045.materials.append(mat_rooftop)
me_cube_045.use_remesh_preserve_volume = False
me_cube_045.use_remesh_preserve_attributes = False
me_cube_045.use_mirror_vertex_groups = False
me_cube_045.update()
me_cube_045.normals_split_custom_set([tuple(v) for v in zip(*[iter([0.0, 0.0, 1.0, 0.0, 0.0, 1.0, 0.0, 0.0, 1.0, 0.0, 0.0, 1.0])] * 3)])
me_cube_043 = bpy.data.meshes.new('Cube.043')
me_cube_043.from_pydata([(4.768e-07, 1.039, -0.5081), (-4.768e-07, -1.039, -0.5081), (4.768e-07, 0.04836, 0.5088), (-4.768e-07, -0.04836, 0.5088)], [], [(1, 0, 2, 3)])
me_cube_043.polygons.foreach_set('use_smooth', [True] * 1)
_uv = me_cube_043.uv_layers.new(name='UVMap')
_uv.uv.foreach_set('vector', [6.905e-05, 6.911e-05, 0.9999, 6.905e-05, 0.5227, 0.477, 0.4773, 0.477])
me_cube_043.materials.append(mat_roofsides)
me_cube_043.use_remesh_preserve_volume = False
me_cube_043.use_remesh_preserve_attributes = False
me_cube_043.use_mirror_vertex_groups = False
me_cube_043.update()
me_cube_043.normals_split_custom_set([tuple(v) for v in zip(*[iter([1.0, -8.771e-07, 2.442e-12, 1.0, -8.771e-07, 2.442e-12, 1.0, -8.771e-07, 2.442e-12, 1.0, -8.771e-07, 2.442e-12])] * 3)])
me_cube_002 = bpy.data.meshes.new('Cube.002')
me_cube_002.from_pydata([(-17.56, -33.0, 0.3929), (-17.56, -33.01, 1.528), (-17.56, -32.13, 0.4019), (-17.56, -32.13, 1.528), (-15.92, -33.0, 0.3929), (-15.92, -33.01, 1.528), (-15.92, -32.13, 0.4019), (-15.92, -32.13, 1.528), (-25.8, -33.01, 1.008), (-8.199, -33.01, 1.008), (-25.8, -32.13, 1.008), (-8.199, -32.13, 1.008), (-25.8, -33.01, 0.9092), (-8.199, -33.01, 0.9092), (-25.8, -32.13, 0.9092), (-8.199, -32.13, 0.9092), (16.14, 32.13, -1.411), (16.14, 32.13, -0.5436), (16.14, 33.01, -1.411), (16.14, 33.01, -0.5436), (18.14, 32.13, -1.411), (18.14, 32.13, -0.5436), (18.14, 33.01, -1.411), (18.14, 33.01, -0.5436), (6.717, 32.13, -0.9147), (25.96, 32.13, -0.9147), (6.717, 33.01, -0.9147), (25.96, 33.01, -0.9147), (6.717, 32.13, -1.013), (25.96, 32.13, -1.013), (6.717, 33.01, -1.013), (25.96, 33.01, -1.013)], [], [(0, 1, 3, 2), (2, 3, 7, 6), (6, 7, 5, 4), (4, 5, 1, 0), (2, 6, 4, 0), (7, 3, 1, 5), (8, 9, 11, 10), (10, 11, 15, 14), (14, 15, 13, 12), (12, 13, 9, 8), (10, 14, 12, 8), (15, 11, 9, 13), (16, 17, 19, 18), (18, 19, 23, 22), (22, 23, 21, 20), (20, 21, 17, 16), (18, 22, 20, 16), (23, 19, 17, 21), (24, 25, 27, 26), (26, 27, 31, 30), (30, 31, 29, 28), (28, 29, 25, 24), (26, 30, 28, 24), (31, 27, 25, 29)])
me_cube_002.polygons.foreach_set('use_smooth', [True] * 24)
_k = set([(0, 1), (0, 2), (0, 4), (1, 3), (1, 5), (2, 3), (2, 6), (3, 7), (4, 5), (4, 6), (5, 7), (6, 7), (8, 9), (8, 10), (8, 12), (9, 11), (9, 13), (10, 11), (10, 14), (11, 15), (12, 13), (12, 14), (13, 15), (14, 15), (16, 17), (16, 18), (16, 20), (17, 19), (17, 21), (18, 19), (18, 22), (19, 23), (20, 21), (20, 22), (21, 23), (22, 23), (24, 25), (24, 26), (24, 28), (25, 27), (25, 29), (26, 27), (26, 30), (27, 31), (28, 29), (28, 30), (29, 31), (30, 31)])
me_cube_002.attributes.new('sharp_edge', 'BOOLEAN', 'EDGE').data.foreach_set('value', [ (min(e.vertices), max(e.vertices)) in _k for e in me_cube_002.edges])
me_cube_002.materials.append(mat_blackbars)
me_cube_002.use_remesh_preserve_volume = False
me_cube_002.use_remesh_preserve_attributes = False
me_cube_002.use_mirror_vertex_groups = False
me_cube_002.update()
me_cube_002.normals_split_custom_set([tuple(v) for v in zip(*[iter([-1.0, 0.0, 0.0, -1.0, 0.0, 0.0, -1.0, 0.0, 0.0, -1.0, 0.0, 0.0, 0.0, 1.0, -0.007077, 0.0, 1.0, -0.007077, 0.0, 1.0, -0.007077, 0.0, 1.0, -0.007077, 1.0, 0.0, 0.0, 1.0, 0.0, 0.0, 1.0, 0.0, 0.0, 1.0, 0.0, 0.0, 0.0, -1.0, -0.00702, 0.0, -1.0, -0.00702, 0.0, -1.0, -0.00702, 0.0, -1.0, -0.00702, 0.0, 0.01043, -0.9999, 0.0, 0.01043, -0.9999, 0.0, 0.01043, -0.9999, 0.0, 0.01043, -0.9999, 0.0, 0.0, 1.0, 0.0, 0.0, 1.0, 0.0, 0.0, 1.0, 0.0, 0.0, 1.0, 0.0, 0.0, 1.0, 0.0, 0.0, 1.0, 0.0, 0.0, 1.0, 0.0, 0.0, 1.0, 0.0, 1.0, 0.0, 0.0, 1.0, 0.0, 0.0, 1.0, 0.0, 0.0, 1.0, 0.0, 0.0, 0.0, -1.0, 0.0, 0.0, -1.0, 0.0, 0.0, -1.0, 0.0, 0.0, -1.0, 0.0, -1.0, 0.0, 0.0, -1.0, 0.0, 0.0, -1.0, 0.0, 0.0, -1.0, 0.0, -1.0, 0.0, 0.0, -1.0, 0.0, 0.0, -1.0, 0.0, 0.0, -1.0, 0.0, 0.0, 1.0, 0.0, 0.0, 1.0, 0.0, 0.0, 1.0, 0.0, 0.0, 1.0, 0.0, 0.0, -1.0, 0.0, 0.0, -1.0, 0.0, 0.0, -1.0, 0.0, 0.0, -1.0, 0.0, 0.0, 0.0, 1.0, 0.0, 0.0, 1.0, 0.0, 0.0, 1.0, 0.0, 0.0, 1.0, 0.0, 1.0, 0.0, 0.0, 1.0, 0.0, 0.0, 1.0, 0.0, 0.0, 1.0, 0.0, 0.0, 0.0, -1.0, 0.0, 0.0, -1.0, 0.0, 0.0, -1.0, 0.0, 0.0, -1.0, 0.0, 0.0, 0.0, -1.0, 0.0, 0.0, -1.0, 0.0, 0.0, -1.0, 0.0, 0.0, -1.0, 0.0, 0.0, 1.0, 0.0, 0.0, 1.0, 0.0, 0.0, 1.0, 0.0, 0.0, 1.0, 0.0, 0.0, 1.0, 0.0, 0.0, 1.0, 0.0, 0.0, 1.0, 0.0, 0.0, 1.0, 0.0, 1.0, 0.0, 0.0, 1.0, 0.0, 0.0, 1.0, 0.0, 0.0, 1.0, 0.0, 0.0, 0.0, -1.0, 0.0, 0.0, -1.0, 0.0, 0.0, -1.0, 0.0, 0.0, -1.0, 0.0, -1.0, 0.0, 0.0, -1.0, 0.0, 0.0, -1.0, 0.0, 0.0, -1.0, 0.0, -1.0, 0.0, 0.0, -1.0, 0.0, 0.0, -1.0, 0.0, 0.0, -1.0, 0.0, 0.0, 1.0, 0.0, 0.0, 1.0, 0.0, 0.0, 1.0, 0.0, 0.0, 1.0, 0.0, 0.0])] * 3)])
me_mesh_005 = bpy.data.meshes.new('Mesh.005')
me_mesh_005.from_pydata([(-11.55, -10.96, -13.35), (-11.55, -10.88, -18.9), (-11.55, -10.72, -13.35), (-11.05, -10.8, -18.89), (-11.05, -10.96, -13.35), (-11.05, -10.72, -13.35), (-13.91, -10.96, -16.0), (-8.693, -10.96, -16.0), (-13.91, -10.72, -16.0), (-8.693, -10.72, -16.0), (-13.91, -10.96, -16.5), (-8.693, -10.96, -16.5), (-13.91, -10.72, -16.5), (-8.693, -10.72, -16.5), (-1.261, 6.942, -28.3), (-1.261, 6.942, -23.89), (-1.261, 7.184, -28.3), (-1.261, 7.184, -23.89), (-0.65, 6.942, -28.3), (-0.65, 6.942, -23.89), (-0.65, 7.184, -28.3), (-0.65, 7.184, -23.89), (-4.138, 6.942, -25.77), (1.741, 6.942, -25.77), (-4.138, 7.184, -25.77), (1.741, 7.184, -25.77), (-4.138, 6.942, -26.27), (-4.138, 7.184, -26.27), (1.741, 7.023, -26.27), (8.093, 7.944, -11.93), (8.093, -11.32, -11.93), (8.093, -1.25, -0.8786), (8.093, -2.123, -0.8786), (8.093, -1.25, -0.8785), (8.093, -2.123, -0.8785), (-19.06, -1.25, -0.8785), (-19.06, -2.123, -0.8785), (-0.0007386, 0.2475, 0.09054), (-0.09571, 0.2475, 0.09054), (0.761, 0.7314, 1.19), (1.05, 1.02, -3.901), (0.761, -0.7809, 1.19), (1.05, -1.07, -3.901), (-0.7514, 0.7314, 1.19), (-1.04, 1.02, -3.901), (-0.7514, -0.7809, 1.19), (-1.04, -1.07, -3.901), (0.864, -0.8839, 3.132), (-0.8544, -0.8839, 3.132), (0.864, 0.8344, 3.132), (-0.8544, 0.8344, 3.132), (0.2765, -0.2964, 3.132), (-0.2668, -0.2964, 3.132), (0.2765, 0.2469, 3.132), (-0.2668, 0.2469, 3.132), (0.2765, -0.2964, -3.598), (-0.2668, -0.2964, -3.598), (0.2765, 0.2469, -3.598), (-0.2668, 0.2469, -3.598), (8.093, -11.31, -11.93), (-19.06, -11.31, -11.93), (8.093, -2.102, -0.9042), (8.093, -11.24, -12.0), (-19.06, -11.24, -12.0), (-19.06, -2.081, -0.9298), (-18.99, -10.62, -32.37), (8.02, -10.62, -18.96), (-18.99, -11.07, -18.96), (8.02, -11.07, -18.96), (8.02, -10.62, -32.37), (-18.99, -11.07, -11.93), (-18.99, -10.62, -18.96), (-8.827, -11.07, -18.96), (8.02, 7.692, -18.96), (-18.99, 7.242, -32.37), (-13.91, -11.07, -18.96), (8.02, 7.692, -11.93), (-18.99, 7.692, -18.96), (8.02, 7.242, -18.96), (-3.746, 7.242, -24.04), (1.428, 7.212, -24.04), (1.428, -10.62, -24.04), (-3.746, -10.62, -24.04), (-13.91, 7.242, -24.04), (-8.827, 7.242, -24.04), (-3.746, 7.232, -28.2), (1.428, 7.242, -28.2), (-13.91, 7.242, -32.04), (-18.99, 7.242, -18.96), (8.02, -11.07, -11.93), (-8.827, -11.07, -13.49), (-18.99, 7.692, -11.93), (-13.91, -11.07, -13.49), (8.02, 7.242, -32.37), (1.428, -10.62, -32.04), (-3.746, -10.62, -32.04), (-8.827, -10.73, -18.72), (-13.91, -10.73, -18.72), (-8.827, -10.73, -13.49), (-13.91, -10.73, -13.49), (-13.91, 7.066, -24.04), (-8.827, 7.066, -24.04), (1.428, -10.28, -24.04), (-3.746, -10.28, -24.04), (-3.746, 7.066, -24.04), (1.428, 7.066, -28.2), (1.428, -10.28, -32.04), (-3.746, -10.28, -32.04), (-13.91, 7.066, -32.04), (-8.827, 7.212, -32.04), (-19.06, -11.32, -11.93), (-19.06, 7.942, -11.93), (-19.06, -1.25, -0.8786), (-19.06, -2.123, -0.8786), (8.093, 7.944, -11.93), (-19.06, 7.944, -11.93), (-19.06, -1.293, -0.9298), (8.093, 7.88, -12.01), (-19.06, 7.88, -12.01), (8.093, -1.272, -0.9042)], [(37, 38)], [(28, 26, 27), (88, 91, 77), (91, 70, 76), (78, 80, 79), (88, 84, 83), (70, 92, 90), (66, 81, 69), (80, 78, 86), (82, 65, 95), (86, 93, 85), (76, 73, 77), (89, 68, 66), (70, 88, 71), (95, 65, 69), (109, 93, 74), (100, 101, 108), (108, 101, 109), (80, 104, 79), (85, 105, 86), (109, 101, 84), (0, 2, 1), (1, 3, 4, 0), (3, 5, 4), (4, 5, 2, 0), (8, 6, 7, 9), (12, 8, 9, 13), (10, 12, 13, 11), (6, 10, 11, 7), (6, 8, 12, 10), (11, 13, 9, 7), (16, 14, 15, 17), (20, 16, 17, 21), (18, 20, 21, 19), (14, 18, 19, 15), (14, 16, 20, 18), (19, 21, 17, 15), (24, 22, 23, 25), (27, 24, 25, 28), (22, 26, 28, 23), (3, 1, 2, 5), (22, 24, 27, 26), (32, 30, 29, 31), (25, 23, 28), (34, 33, 35, 36), (48, 45, 41, 47), (46, 44, 40, 42), (46, 42, 41, 45), (42, 40, 39, 41), (40, 44, 43, 39), (43, 44, 46, 45), (51, 47, 49, 53), (48, 50, 43, 45), (47, 41, 39, 49), (49, 39, 43, 50), (57, 53, 54, 58), (53, 49, 50, 54), (52, 48, 47, 51), (54, 50, 48, 52), (55, 57, 58, 56), (56, 52, 51, 55), (58, 54, 52, 56), (55, 51, 53, 57), (61, 64, 60, 59), (62, 63, 64, 61), (62, 59, 60, 63), (72, 71, 66, 68), (70, 91, 88), (78, 73, 76), (71, 67, 70), (79, 84, 88, 78), (82, 81, 66, 71), (65, 74, 93, 69), (76, 70, 89), (77, 73, 78, 88), (71, 75, 67), (71, 72, 75), (97, 99, 92, 75), (89, 70, 90), (87, 74, 88, 83), (108, 87, 83, 100), (96, 72, 90, 98), (88, 74, 65, 71), (84, 79, 85), (102, 81, 82, 103), (78, 66, 69), (82, 71, 65), (93, 78, 69), (86, 78, 93), (109, 84, 85), (69, 81, 94), (103, 82, 95, 107), (107, 95, 94, 106), (72, 68, 89, 90), (91, 76, 77), (67, 75, 92, 70), (89, 66, 78, 76), (107, 106, 102, 103), (87, 109, 74), (94, 95, 69), (109, 85, 93), (105, 85, 104, 80), (97, 96, 98, 99), (98, 90, 92, 99), (94, 81, 106), (97, 75, 72, 96), (79, 104, 85), (87, 108, 109), (80, 86, 105), (101, 100, 83, 84), (112, 111, 110, 113), (81, 102, 106), (119, 114, 115, 116), (116, 118, 117, 119), (118, 115, 114, 117)])
me_mesh_005.polygons.foreach_set('use_smooth', [1, 0, 0, 0, 0, 0, 0, 0, 0, 0, 0, 0, 0, 0, 0, 0, 0, 0, 0, 0, 1, 1, 1, 1, 1, 1, 1, 1, 1, 1, 1, 1, 1, 1, 1, 1, 1, 1, 1, 1, 1, 1, 1, 1, 0, 0, 0, 0, 0, 0, 0, 0, 0, 0, 0, 0, 0, 0, 0, 0, 0, 0, 1, 1, 1, 0, 0, 0, 0, 0, 0, 0, 0, 0, 0, 0, 0, 0, 0, 0, 0, 0, 0, 0, 0, 0, 0, 0, 0, 0, 0, 0, 0, 0, 0, 0, 0, 0, 0, 0, 0, 0, 0, 0, 0, 0, 0, 0, 0, 1, 0, 1, 1, 1])
me_mesh_005.polygons.foreach_set('material_index', [1, 5, 5, 5, 5, 5, 5, 5, 5, 5, 5, 5, 5, 5, 5, 5, 5, 5, 5, 5, 1, 1, 1, 1, 1, 1, 1, 1, 1, 1, 1, 1, 1, 1, 1, 1, 1, 1, 1, 1, 1, 2, 1, 3, 0, 0, 0, 0, 0, 0, 0, 0, 0, 0, 0, 0, 0, 0, 0, 0, 0, 0, 4, 4, 4, 5, 5, 5, 5, 5, 5, 5, 5, 5, 5, 5, 5, 5, 5, 5, 5, 5, 5, 5, 5, 5, 5, 5, 5, 5, 5, 5, 5, 5, 5, 5, 5, 5, 5, 5, 5, 5, 5, 5, 5, 5, 5, 5, 5, 2, 5, 4, 4, 4])
_k = set([(0, 2), (0, 4), (1, 2), (2, 5), (3, 5), (4, 5), (6, 7), (6, 8), (6, 10), (7, 9), (7, 11), (8, 9), (8, 12), (9, 13), (10, 11), (10, 12), (11, 13), (12, 13), (14, 15), (14, 16), (14, 18), (15, 17), (15, 19), (16, 17), (16, 20), (17, 21), (18, 19), (18, 20), (19, 21), (20, 21), (22, 23), (22, 24), (22, 26), (23, 25), (23, 28), (24, 25), (24, 27), (26, 27), (27, 28), (59, 60), (59, 61), (59, 62), (60, 63), (60, 64), (61, 62), (62, 63), (63, 64), (114, 115), (114, 117), (114, 119), (115, 116), (115, 118), (116, 118), (117, 118), (117, 119)])
me_mesh_005.attributes.new('sharp_edge', 'BOOLEAN', 'EDGE').data.foreach_set('value', [ (min(e.vertices), max(e.vertices)) in _k for e in me_mesh_005.edges])
_uv = me_mesh_005.uv_layers.new(name='UVMap')
_uv.uv.foreach_set('vector', [0.0, 0.0, 0.0, 0.0, 0.0, 0.0, 0.05826, 0.4511, 0.2132, 0.4567, 0.05826, 0.4567, 0.2132, 0.4567, 0.2132, 0.2213, 0.4374, 0.4567, 0.05228, 0.6569, 0.1603, 0.7094, 0.1603, 0.7528, 0.05228, 0.8729, 0.1603, 0.7912, 0.1603, 0.8338, 0.2132, 0.2213, 0.256, 0.1869, 0.2976, 0.1869, 0.8484, 0.3391, 0.7951, 0.23, 0.8484, 0.0526, 0.1603, 0.7094, 0.05228, 0.6569, 0.2509, 0.7094, 0.7532, 0.23, 0.63, 0.0526, 0.7532, 0.05966, 0.2509, 0.7094, 0.3388, 0.6569, 0.2509, 0.7528, 0.4374, 0.4567, 0.4374, 0.6113, 0.2132, 0.6113, 0.4374, 0.2213, 0.5927, 0.2213, 0.5927, 0.2269, 0.2132, 0.2213, 0.05826, 0.4511, 0.05826, 0.2269, 0.7532, 0.05966, 0.63, 0.0526, 0.8484, 0.0526, 0.3314, 0.7912, 0.3388, 0.6569, 0.3388, 0.8729, 0.9058, 0.4053, 0.8756, 0.4047, 0.9168, 0.2523, 0.9168, 0.2523, 0.8756, 0.4047, 0.8855, 0.2504, 0.8619, 0.6856, 0.9146, 0.6785, 0.9176, 0.6808, 0.9177, 0.5819, 0.8651, 0.5899, 0.8619, 0.5872, 0.8855, 0.2504, 0.8756, 0.4047, 0.8737, 0.4069, 0.0, 0.0, 0.0, 0.0, 0.0, 0.0, 0.0, 0.0, 0.0, 0.0, 0.0, 0.0, 0.0, 0.0, 0.0, 0.0, 0.0, 0.0, 0.0, 0.0, 0.0, 0.0, 0.0, 0.0, 0.0, 0.0, 0.0, 0.0, 0.0, 0.0, 0.0, 0.0, 0.0, 0.0, 0.0, 0.0, 0.0, 0.0, 0.0, 0.0, 0.0, 0.0, 0.0, 0.0, 0.0, 0.0, 0.0, 0.0, 0.0, 0.0, 0.0, 0.0, 0.0, 0.0, 0.0, 0.0, 0.0, 0.0, 0.0, 0.0, 0.0, 0.0, 0.0, 0.0, 0.0, 0.0, 0.0, 0.0, 0.0, 0.0, 0.0, 0.0, 0.0, 0.0, 0.0, 0.0, 0.0, 0.0, 0.0, 0.0, 0.0, 0.0, 0.0, 0.0, 0.0, 0.0, 0.0, 0.0, 0.0, 0.0, 0.0, 0.0, 0.0, 0.0, 0.0, 0.0, 0.0, 0.0, 0.0, 0.0, 0.0, 0.0, 0.0, 0.0, 0.0, 0.0, 0.0, 0.0, 0.0, 0.0, 0.0, 0.0, 0.0, 0.0, 0.0, 0.0, 0.0, 0.0, 0.0, 0.0, 0.0, 0.0, 0.0, 0.0, 0.0, 0.0, 0.0, 0.0, 0.0, 0.0, 0.0, 0.0, 0.0, 0.0, 0.0, 0.0, 0.0, 0.0, 0.0, 0.0, 0.0, 0.0, 0.0, 0.0, 0.0, 0.0, 0.0, 0.0, 0.0, 0.0, 0.0, 0.0, 0.0, 0.0, 0.0, 0.0, 0.0, 0.0, 0.0, 0.0, 0.0, 0.0, 0.0, 0.0, 0.4773, 0.477, 6.905e-05, 6.911e-05, 0.9999, 6.905e-05, 0.5227, 0.477, 0.0, 0.0, 0.0, 0.0, 0.0, 0.0, 1.0, 2.199e-05, 1.0, 0.04838, 2.247e-05, 0.04838, 2.199e-05, 2.252e-05, 0.4924, 0.06993, 0.4876, 0.1618, 0.4162, 0.1618, 0.4113, 0.06993, 0.5012, 0.4025, 0.5012, 0.5012, 0.4025, 0.5012, 0.4025, 0.4025, 0.5012, 0.4025, 0.4025, 0.4025, 0.4162, 0.1618, 0.4876, 0.1618, 0.4025, 0.4025, 0.4025, 0.5012, 0.1618, 0.4876, 0.1618, 0.4162, 0.4025, 0.5012, 0.5012, 0.5012, 0.4876, 0.742, 0.4162, 0.742, 0.742, 0.4876, 0.5012, 0.5012, 0.5012, 0.4025, 0.742, 0.4162, 0.1007, 0.8678, 0.1335, 0.835, 0.1335, 0.931, 0.1007, 0.8981, 0.8338, 0.4113, 0.8338, 0.4924, 0.742, 0.4876, 0.742, 0.4162, 0.06993, 0.4113, 0.1618, 0.4162, 0.1618, 0.4876, 0.06993, 0.4924, 0.4113, 0.8338, 0.4162, 0.742, 0.4876, 0.742, 0.4924, 0.8338, 0.8437, 0.01196, 0.8437, 0.3878, 0.8133, 0.3878, 0.8133, 0.01196, 0.1007, 0.8981, 0.1335, 0.931, 0.03755, 0.931, 0.07036, 0.8981, 0.07036, 0.8678, 0.03755, 0.835, 0.1335, 0.835, 0.1007, 0.8678, 0.07036, 0.8981, 0.03755, 0.931, 0.03755, 0.835, 0.07036, 0.8678, 0.2449, 0.8803, 0.2449, 0.9106, 0.2145, 0.9106, 0.2145, 0.8803, 0.9679, 0.009989, 0.9679, 0.3858, 0.9376, 0.3858, 0.9376, 0.009989, 0.9058, 0.01196, 0.9058, 0.3878, 0.8755, 0.3878, 0.8755, 0.01196, 0.9342, 0.4708, 0.9342, 0.8466, 0.9039, 0.8466, 0.9039, 0.4708, 0.0001154, 0.0001154, 0.4999, 0.0001154, 0.4999, 0.4999, 0.0001154, 0.4999, 0.4999, 0.5001, 0.4999, 0.9999, 0.0001154, 0.9999, 0.0001154, 0.5001, 0.5418, 0.0001154, 0.5418, 0.04179, 0.5001, 0.04179, 0.5001, 0.0001154, 0.2976, 0.06637, 0.2132, 0.06079, 0.4374, 0.06079, 0.4374, 0.06637, 0.2132, 0.2213, 0.2132, 0.4567, 0.05826, 0.4511, 0.5927, 0.4511, 0.5927, 0.4567, 0.4374, 0.4567, 0.05826, 0.2269, 0.05826, 0.2213, 0.2132, 0.2213, 0.1603, 0.7528, 0.1603, 0.7912, 0.05228, 0.8729, 0.05228, 0.6569, 0.7532, 0.23, 0.7951, 0.23, 0.8484, 0.3391, 0.63, 0.3391, 0.8425, 0.7227, 0.8425, 0.92, 0.6394, 0.92, 0.6394, 0.7227, 0.4374, 0.4567, 0.2132, 0.2213, 0.4374, 0.2213, 0.2132, 0.6113, 0.4374, 0.6113, 0.4374, 0.6169, 0.2132, 0.6169, 0.2132, 0.06079, 0.256, 0.06637, 0.2132, 0.06637, 0.2132, 0.06079, 0.2976, 0.06637, 0.256, 0.06637, 0.8696, 0.4426, 0.8681, 0.5633, 0.8635, 0.569, 0.8635, 0.4395, 0.4374, 0.2213, 0.2132, 0.2213, 0.2976, 0.1869, 0.3314, 0.8338, 0.3388, 0.8729, 0.05228, 0.8729, 0.1603, 0.8338, 0.9168, 0.2523, 0.9186, 0.2501, 0.9073, 0.407, 0.9058, 0.4053, 0.9184, 0.4395, 0.9212, 0.435, 0.9213, 0.5648, 0.9172, 0.5605, 0.6284, 0.6673, 0.6284, 0.3736, 0.8512, 0.3736, 0.8512, 0.6673, 0.1603, 0.7912, 0.1603, 0.7528, 0.2509, 0.7528, 0.9086, 0.2202, 0.9116, 0.2236, 0.8746, 0.2234, 0.8781, 0.2192, 0.5888, 0.95, 0.3684, 0.95, 0.3684, 0.6595, 0.7532, 0.23, 0.63, 0.3391, 0.63, 0.0526, 0.5888, 0.6595, 0.5888, 0.95, 0.3684, 0.6595, 0.2509, 0.7094, 0.05228, 0.6569, 0.3388, 0.6569, 0.3314, 0.7912, 0.1603, 0.7912, 0.2509, 0.7528, 0.8484, 0.0526, 0.7951, 0.23, 0.7951, 0.05966, 0.8781, 0.2192, 0.8746, 0.2234, 0.8882, 0.06258, 0.8912, 0.06597, 0.8912, 0.06597, 0.8882, 0.06258, 0.925, 0.06258, 0.9215, 0.06679, 0.2976, 0.06637, 0.4374, 0.06637, 0.4374, 0.2213, 0.2976, 0.1869, 0.2132, 0.4567, 0.4374, 0.4567, 0.2132, 0.6113, 0.2132, 0.06637, 0.256, 0.06637, 0.256, 0.1869, 0.2132, 0.2213, 0.4374, 0.2213, 0.5927, 0.2269, 0.5927, 0.4511, 0.4374, 0.4567, 0.8912, 0.06597, 0.9215, 0.06679, 0.9086, 0.2202, 0.8781, 0.2192, 0.3314, 0.8338, 0.3314, 0.7912, 0.3388, 0.8729, 0.7951, 0.05966, 0.7532, 0.05966, 0.8484, 0.0526, 0.3314, 0.7912, 0.2509, 0.7528, 0.3388, 0.6569, 0.8651, 0.5899, 0.9177, 0.5819, 0.9146, 0.6785, 0.8619, 0.6856, 0.8696, 0.4426, 0.9184, 0.4395, 0.9172, 0.5605, 0.8681, 0.5633, 0.9172, 0.5605, 0.9213, 0.5648, 0.8635, 0.569, 0.8681, 0.5633, 0.925, 0.06258, 0.9116, 0.2236, 0.9215, 0.06679, 0.8696, 0.4426, 0.8635, 0.4395, 0.9212, 0.435, 0.9184, 0.4395, 0.9176, 0.6808, 0.9146, 0.6785, 0.9177, 0.5819, 0.9186, 0.2501, 0.9168, 0.2523, 0.8855, 0.2504, 0.8619, 0.6856, 0.8619, 0.5872, 0.8651, 0.5899, 0.8756, 0.4047, 0.9058, 0.4053, 0.9073, 0.407, 0.8737, 0.4069, 0.4773, 0.4769, 6.902e-05, 6.911e-05, 0.9999, 6.911e-05, 0.5227, 0.4769, 0.9116, 0.2236, 0.9086, 0.2202, 0.9215, 0.06679, 0.4999, 0.0001154, 0.4999, 0.4999, 0.0001154, 0.4999, 0.0001154, 0.0001154, 0.0001154, 0.5001, 0.4999, 0.5001, 0.4999, 0.9999, 0.0001154, 0.9999, 0.5418, 0.0001154, 0.5418, 0.04177, 0.5001, 0.04177, 0.5001, 0.0001154])
me_mesh_005.materials.append(mat_chimney)
me_mesh_005.materials.append(mat_blackbars)
me_mesh_005.materials.append(mat_roofsides)
me_mesh_005.materials.append(mat_rooftop)
me_mesh_005.materials.append(mat_rooffront)
me_mesh_005.materials.append(mat_housebase)
me_mesh_005.use_remesh_preserve_volume = False
me_mesh_005.use_remesh_preserve_attributes = False
me_mesh_005.use_mirror_vertex_groups = False
me_mesh_005.update()
me_mesh_005.normals_split_custom_set([tuple(v) for v in zip(*[iter([0.006821, -0.9943, -0.1062, 0.004672, -0.6811, -0.7322, 0.0, 0.0, -1.0, -1.0, 0.0, 0.0, -1.0, 0.0, 0.0, -1.0, 0.0, 0.0, 6.024e-08, -2.034e-07, 1.0, 6.024e-08, -2.034e-07, 1.0, 6.024e-08, -2.034e-07, 1.0, 0.005671, 0.9999, -0.01313, 0.005671, 0.9999, -0.01313, 0.005671, 0.9999, -0.01313, 1.877e-07, 1.0, 2.955e-07, 1.877e-07, 1.0, 2.955e-07, 1.877e-07, 1.0, 2.955e-07, 0.0, -1.0, -9.577e-07, 0.0, -1.0, -9.577e-07, 0.0, -1.0, -9.577e-07, 1.983e-08, -1.0, -1.726e-07, 1.983e-08, -1.0, -1.726e-07, 1.983e-08, -1.0, -1.726e-07, -0.009888, 0.9999, 0.00705, -0.009888, 0.9999, 0.00705, -0.009888, 0.9999, 0.00705, 6.772e-08, -1.0, 0.0, 6.772e-08, -1.0, 0.0, 6.772e-08, -1.0, 0.0, -0.001891, 1.0, -0.002993, -0.001891, 1.0, -0.002993, -0.001891, 1.0, -0.002993, 7.062e-08, 1.0, 1.607e-07, 7.062e-08, 1.0, 1.607e-07, 7.062e-08, 1.0, 1.607e-07, 1.0, 0.0, 0.0, 1.0, 0.0, 0.0, 1.0, 0.0, 0.0, -1.0, -2.92e-08, 0.0, -1.0, -2.92e-08, 0.0, -1.0, -2.92e-08, 0.0, 0.0, -1.0, 0.0, 0.0, -1.0, 0.0, 0.0, -1.0, 0.0, 3.811e-08, 0.996, 0.08895, 3.811e-08, 0.996, 0.08895, 3.811e-08, 0.996, 0.08895, 1.877e-07, 1.0, 1.878e-07, 1.877e-07, 1.0, 1.878e-07, 1.877e-07, 1.0, 1.878e-07, -0.02887, 0.9994, 0.01834, -0.02887, 0.9994, 0.01834, -0.02887, 0.9994, 0.01834, 0.0, 0.0, -1.0, 0.0, 0.0, -1.0, 0.0, 0.0, -1.0, -1.046e-06, 0.0, 1.0, -1.046e-06, 0.0, 1.0, -1.046e-06, 0.0, 1.0, -1.0, 0.0, 0.0, -1.0, 0.0, 0.0, -1.0, 0.0, 0.0, -0.6748, -0.7378, -0.01609, -1.0, 0.0, 0.0, -0.5296, -0.08432, -0.8441, -0.5296, -0.08432, -0.8441, 0.5343, 0.08329, -0.8412, 0.7287, -0.6847, -0.01493, -0.6748, -0.7378, -0.01609, 0.5343, 0.08329, -0.8412, 1.0, 0.0, 0.0, 0.7287, -0.6847, -0.01493, 0.0, 0.0, 1.0, 0.0, 0.0, 1.0, 0.0, 0.0, 1.0, 0.0, 0.0, 1.0, 0.0, 0.0, 1.0, 0.0, 0.0, 1.0, 0.0, 0.0, 1.0, 0.0, 0.0, 1.0, 0.0, 1.0, 0.0, 0.0, 1.0, 0.0, 0.0, 1.0, 0.0, 0.0, 1.0, 0.0, 0.0, 0.0, -1.0, 0.0, 0.0, -1.0, 0.0, 0.0, -1.0, 0.0, 0.0, -1.0, 0.0, -1.0, 0.0, 0.0, -1.0, 0.0, 0.0, -1.0, 0.0, 0.0, -1.0, 0.0, -1.0, 0.0, 0.0, -1.0, 0.0, 0.0, -1.0, 0.0, 0.0, -1.0, 0.0, 0.0, 1.0, 0.0, 0.0, 1.0, 0.0, 0.0, 1.0, 0.0, 0.0, 1.0, 0.0, 0.0, -1.0, 0.0, 0.0, -1.0, 0.0, 0.0, -1.0, 0.0, 0.0, -1.0, 0.0, 0.0, 0.0, 1.0, 0.0, 0.0, 1.0, 0.0, 0.0, 1.0, 0.0, 0.0, 1.0, 0.0, 1.0, 0.0, 0.0, 1.0, 0.0, 0.0, 1.0, 0.0, 0.0, 1.0, 0.0, 0.0, 0.0, -1.0, 0.0, 0.0, -1.0, 0.0, 0.0, -1.0, 0.0, 0.0, -1.0, 0.0, 0.0, 0.0, -1.0, 0.0, 0.0, -1.0, 0.0, 0.0, -1.0, 0.0, 0.0, -1.0, 0.0, 0.0, 1.0, 0.0, 0.0, 1.0, 0.0, 0.0, 1.0, 0.0, 0.0, 1.0, 0.0, 0.0, 1.0, 0.0, 0.0, 1.0, 0.0, 0.0, 1.0, 0.0, 0.0, 1.0, 0.01354, 0.9872, -0.159, 0.01354, 0.9872, -0.159, 0.6318, 0.7652, -0.1233, 0.3007, 0.9416, -0.1517, 0.006838, -0.9967, -0.08028, 0.004672, -0.6811, -0.7322, 0.006821, -0.9943, -0.1062, 0.006838, -0.9967, -0.08028, 0.5343, 0.08329, -0.8412, -0.5296, -0.08432, -0.8441, -0.07848, 0.9967, -0.02174, -0.07848, 0.9967, -0.02174, -1.0, 0.0, 0.0, -1.0, 0.0, 0.0, -1.0, 0.0, 0.0, -1.0, 0.0, 0.0, 1.0, -1.302e-06, 2.778e-13, 1.0, -1.302e-06, 2.778e-13, 1.0, -1.302e-06, 2.778e-13, 1.0, -1.302e-06, 2.778e-13, 0.6318, 0.7652, -0.1233, 1.0, 0.0, 0.0, 0.3007, 0.9416, -0.1517, -2.514e-09, 0.0, 1.0, -2.514e-09, 0.0, 1.0, -2.514e-09, 0.0, 1.0, -2.514e-09, 0.0, 1.0, 0.0, -0.9986, -0.05297, 0.0, -0.9986, -0.05297, 0.0, -0.9986, -0.05297, 0.0, -0.9986, -0.05297, 0.0, 0.0, -1.0, 0.0, 0.0, -1.0, 0.0, 0.0, -1.0, 0.0, 0.0, -1.0, 0.0, -0.9984, 0.05669, 0.0, -0.9984, 0.05669, 0.0, -0.9984, 0.05669, 0.0, -0.9984, 0.05669, 0.9984, -1.241e-08, 0.05669, 0.9984, -1.241e-08, 0.05669, 0.9984, -1.241e-08, 0.05669, 0.9984, -1.241e-08, 0.05669, 0.0, 0.9984, 0.05669, 0.0, 0.9984, 0.05669, 0.0, 0.9984, 0.05669, 0.0, 0.9984, 0.05669, -0.9984, 0.0, 0.05669, -0.9984, 0.0, 0.05669, -0.9984, 0.0, 0.05669, -0.9984, 0.0, 0.05669, 3.589e-07, -2.108e-07, 1.0, 3.589e-07, -2.108e-07, 1.0, 3.589e-07, -2.108e-07, 1.0, 3.589e-07, -2.108e-07, 1.0, -0.9986, -2.06e-10, -0.05297, -0.9986, -2.06e-10, -0.05297, -0.9986, -2.06e-10, -0.05297, -0.9986, -2.06e-10, -0.05297, 0.9986, 0.0, -0.05297, 0.9986, 0.0, -0.05297, 0.9986, 0.0, -0.05297, 0.9986, 0.0, -0.05297, 0.0, 0.9986, -0.05297, 0.0, 0.9986, -0.05297, 0.0, 0.9986, -0.05297, 0.0, 0.9986, -0.05297, 0.0, -1.0, -1.63e-07, 0.0, -1.0, -1.63e-07, 0.0, -1.0, -1.63e-07, 0.0, -1.0, -1.63e-07, 0.0, -4.058e-07, 1.0, 0.0, -4.058e-07, 1.0, 0.0, -4.058e-07, 1.0, 0.0, -4.058e-07, 1.0, 0.0, -4.058e-07, 1.0, 0.0, -4.058e-07, 1.0, 0.0, -4.058e-07, 1.0, 0.0, -4.058e-07, 1.0, -3.589e-07, -2.108e-07, 1.0, -3.589e-07, -2.108e-07, 1.0, -3.589e-07, -2.108e-07, 1.0, -3.589e-07, -2.108e-07, 1.0, 0.0, 0.0, 1.0, 0.0, 0.0, 1.0, 0.0, 0.0, 1.0, 0.0, 0.0, 1.0, 0.0, 1.0, 1.63e-07, 0.0, 1.0, 1.63e-07, 0.0, 1.0, 1.63e-07, 0.0, 1.0, 1.63e-07, 1.0, 0.0, 0.0, 1.0, 0.0, 0.0, 1.0, 0.0, 0.0, 1.0, 0.0, 0.0, -1.0, 0.0, 0.0, -1.0, 0.0, 0.0, -1.0, 0.0, 0.0, -1.0, 0.0, 0.0, 0.0, 0.0, 0.0, 0.0, 0.0, 0.0, -0.0006033, -0.7668, 0.6419, -0.0006033, -0.7668, 0.6419, 0.0006025, 0.7712, -0.6366, 0.0006025, 0.7712, -0.6366, 0.0, 0.0, 0.0, 0.0, 0.0, 0.0, -2.198e-07, -0.7692, -0.639, -2.198e-07, -0.7692, -0.639, -2.198e-07, -0.7692, -0.639, -2.198e-07, -0.7692, -0.639, 0.0, 0.0, -1.0, 0.0, 0.0, -1.0, 0.0, 0.0, -1.0, 0.0, 0.0, -1.0, -1.0, 0.0, 0.0, -1.0, 0.0, 0.0, -1.0, 0.0, 0.0, 1.0, 0.0, 0.0, 1.0, 0.0, 0.0, 1.0, 0.0, 0.0, -1.0, 0.0, 0.0, -1.0, 0.0, 0.0, -1.0, 0.0, 0.0, 1.486e-08, 1.0, -3.742e-07, 1.486e-08, 1.0, -3.742e-07, 1.486e-08, 1.0, -3.742e-07, 1.486e-08, 1.0, -3.742e-07, -2.963e-08, -1.0, -3.731e-07, -2.963e-08, -1.0, -3.731e-07, -2.963e-08, -1.0, -3.731e-07, -2.963e-08, -1.0, -3.731e-07, -1.266e-07, 0.0, -1.0, -1.266e-07, 0.0, -1.0, -1.266e-07, 0.0, -1.0, -1.266e-07, 0.0, -1.0, 4.49e-08, -2.034e-07, 1.0, 4.49e-08, -2.034e-07, 1.0, 4.49e-08, -2.034e-07, 1.0, 3.744e-08, 0.0, -1.0, 3.744e-08, 0.0, -1.0, 3.744e-08, 0.0, -1.0, 3.744e-08, 0.0, -1.0, 3.704e-08, -4.233e-06, -1.0, 3.704e-08, -4.233e-06, -1.0, 3.704e-08, -4.233e-06, -1.0, 0.0, -8.466e-06, -1.0, 0.0, -8.466e-06, -1.0, 0.0, -8.466e-06, -1.0, 1.0, 0.0, 0.0, 1.0, 0.0, 0.0, 1.0, 0.0, 0.0, 1.0, 0.0, 0.0, 3.531e-08, -1.0, -3.603e-07, 3.531e-08, -1.0, -3.603e-07, 3.531e-08, -1.0, -3.603e-07, 1.407e-07, 1.0, 1.403e-07, 1.407e-07, 1.0, 1.403e-07, 1.407e-07, 1.0, 1.403e-07, 1.407e-07, 1.0, 1.403e-07, 1.0, 0.0, 0.0, 1.0, 0.0, 0.0, 1.0, 0.0, 0.0, 1.0, 0.0, 0.0, -1.0, 0.0, 0.0, -1.0, 0.0, 0.0, -1.0, 0.0, 0.0, -1.0, 0.0, 0.0, -1.0, 0.0, 0.0, -1.0, 0.0, 0.0, -1.0, 0.0, 0.0, -1.0, 0.0, 0.0, 0.0, 1.0, -0.00235, 0.0, 1.0, -0.00235, 0.0, 1.0, -0.00235, 0.0, 0.0, -1.0, 0.0, 0.0, -1.0, 0.0, 0.0, -1.0, 0.0, 0.0, -1.0, 1.0, 0.0, 0.0, 1.0, 0.0, 0.0, 1.0, 0.0, 0.0, 5.4e-08, -1.0, -2.986e-07, 5.4e-08, -1.0, -2.986e-07, 5.4e-08, -1.0, -2.986e-07, 1.0, 0.0, 0.0, 1.0, 0.0, 0.0, 1.0, 0.0, 0.0, -1.272e-07, 1.0, 8.631e-08, -1.272e-07, 1.0, 8.631e-08, -1.272e-07, 1.0, 8.631e-08, -0.001082, 1.0, -0.003669, -0.001082, 1.0, -0.003669, -0.001082, 1.0, -0.003669, -1.625e-07, -1.0, -2.894e-07, -1.625e-07, -1.0, -2.894e-07, -1.625e-07, -1.0, -2.894e-07, 1.0, 0.0, 0.0, 1.0, 0.0, 0.0, 1.0, 0.0, 0.0, 1.0, 0.0, 0.0, 0.0, 0.0, 1.0, 0.0, 0.0, 1.0, 0.0, 0.0, 1.0, 0.0, 0.0, 1.0, -4.95e-08, -1.0, -2.9e-07, -4.95e-08, -1.0, -2.9e-07, -4.95e-08, -1.0, -2.9e-07, -4.95e-08, -1.0, -2.9e-07, 3.531e-08, 1.0, 1.607e-07, 3.531e-08, 1.0, 1.607e-07, 3.531e-08, 1.0, 1.607e-07, 2.462e-07, -1.0, -2.405e-07, 2.462e-07, -1.0, -2.405e-07, 2.462e-07, -1.0, -2.405e-07, 2.462e-07, -1.0, -2.405e-07, 1.0, 0.0, 0.0, 1.0, 0.0, 0.0, 1.0, 0.0, 0.0, 1.0, 0.0, 0.0, 0.0, -1.0, -2.765e-07, 0.0, -1.0, -2.765e-07, 0.0, -1.0, -2.765e-07, 0.0, -1.0, -2.765e-07, 0.005755, 0.996, -0.08894, 0.005755, 0.996, -0.08894, 0.005755, 0.996, -0.08894, 0.0, -1.0, 1.794e-05, 0.0, -1.0, 1.794e-05, 0.0, -1.0, 1.794e-05, -0.001795, 1.0, -0.002724, -0.001795, 1.0, -0.002724, -0.001795, 1.0, -0.002724, 0.001891, 1.0, 0.00235, 0.001891, 1.0, 0.00235, 0.001891, 1.0, 0.00235, 0.001891, 1.0, 0.00235, 0.0, -1.0, 0.0, 0.0, -1.0, 0.0, 0.0, -1.0, 0.0, 0.0, -1.0, 0.0, 0.0, 0.0, -1.0, 0.0, 0.0, -1.0, 0.0, 0.0, -1.0, 0.0, 0.0, -1.0, -1.0, 0.0, 0.0, -1.0, 0.0, 0.0, -1.0, 0.0, 0.0, 2.307e-07, -0.5711, 0.8208, 2.307e-07, -0.5711, 0.8208, 2.307e-07, -0.5711, 0.8208, 2.307e-07, -0.5711, 0.8208, 1.0, 0.0, 0.0, 1.0, 0.0, 0.0, 1.0, 0.0, 0.0, 0.0, 0.0, 1.0, 0.0, 0.0, 1.0, 0.0, 0.0, 1.0, -1.0, 0.0, 0.0, -1.0, 0.0, 0.0, -1.0, 0.0, 0.0, -4.092e-08, 0.0, -1.0, -4.092e-08, 0.0, -1.0, -4.092e-08, 0.0, -1.0, -4.092e-08, 0.0, -1.0, -1.0, 1.097e-06, 2.78e-13, -1.0, 1.097e-06, 2.78e-13, -1.0, 1.097e-06, 2.78e-13, -1.0, 1.097e-06, 2.78e-13, -1.0, 0.0, 0.0, -1.0, 0.0, 0.0, -1.0, 0.0, 0.0, 0.0, 0.0, 0.0, -0.0006031, 0.7665, 0.6422, -0.0006031, 0.7665, 0.6422, 0.0, 0.0, 0.0, 0.0, 0.0, 0.0, 0.0006023, -0.7709, -0.6369, 0.0006023, -0.7709, -0.6369, 0.0, 0.0, 0.0, 1.538e-07, 0.7695, -0.6387, 1.538e-07, 0.7695, -0.6387, 1.538e-07, 0.7695, -0.6387, 1.538e-07, 0.7695, -0.6387])] * 3)])
me_mesh_006 = bpy.data.meshes.new('Mesh.006')
me_mesh_006.from_pydata([(-11.55, -10.96, -13.35), (-11.55, -10.88, -18.9), (-11.55, -10.72, -13.35), (-11.05, -10.8, -18.89), (-11.05, -10.96, -13.35), (-11.05, -10.72, -13.35), (-13.91, -10.96, -16.0), (-8.693, -10.96, -16.0), (-13.91, -10.72, -16.0), (-8.693, -10.72, -16.0), (-13.91, -10.96, -16.5), (-8.693, -10.96, -16.5), (-13.91, -10.72, -16.5), (-8.693, -10.72, -16.5), (-1.261, 6.942, -28.3), (-1.261, 6.942, -23.89), (-1.261, 7.184, -28.3), (-1.261, 7.184, -23.89), (-0.65, 6.942, -28.3), (-0.65, 6.942, -23.89), (-0.65, 7.184, -28.3), (-0.65, 7.184, -23.89), (-4.138, 6.942, -25.77), (1.741, 6.942, -25.77), (-4.138, 7.184, -25.77), (1.741, 7.184, -25.77), (-4.138, 6.942, -26.27), (-4.138, 7.184, -26.27), (1.741, 7.023, -26.27), (8.093, 7.944, -11.93), (8.093, -11.32, -11.93), (8.093, -1.25, -0.8786), (8.093, -2.123, -0.8786), (8.093, -1.25, -0.8785), (8.093, -2.123, -0.8785), (-19.06, -1.25, -0.8785), (-19.06, -2.123, -0.8785), (-0.0007386, 0.2475, 0.09054), (-0.09571, 0.2475, 0.09054), (0.761, 0.7314, 1.19), (1.05, 1.02, -3.901), (0.761, -0.7809, 1.19), (1.05, -1.07, -3.901), (-0.7514, 0.7314, 1.19), (-1.04, 1.02, -3.901), (-0.7514, -0.7809, 1.19), (-1.04, -1.07, -3.901), (0.864, -0.8839, 3.132), (-0.8544, -0.8839, 3.132), (0.864, 0.8344, 3.132), (-0.8544, 0.8344, 3.132), (0.2765, -0.2964, 3.132), (-0.2668, -0.2964, 3.132), (0.2765, 0.2469, 3.132), (-0.2668, 0.2469, 3.132), (0.2765, -0.2964, -3.598), (-0.2668, -0.2964, -3.598), (0.2765, 0.2469, -3.598), (-0.2668, 0.2469, -3.598), (8.093, -11.31, -11.93), (-19.06, -11.31, -11.93), (8.093, -2.102, -0.9042), (8.093, -11.24, -12.0), (-19.06, -11.24, -12.0), (-19.06, -2.081, -0.9298), (-18.99, -10.62, -32.37), (8.02, -10.62, -18.96), (-18.99, -11.07, -18.96), (8.02, -11.07, -18.96), (8.02, -10.62, -32.37), (-18.99, -11.07, -11.93), (-18.99, -10.62, -18.96), (-8.827, -11.07, -18.96), (8.02, 7.692, -18.96), (-18.99, 7.242, -32.37), (-13.91, -11.07, -18.96), (8.02, 7.692, -11.93), (-18.99, 7.692, -18.96), (8.02, 7.242, -18.96), (-3.746, 7.242, -24.04), (1.428, 7.212, -24.04), (1.428, -10.62, -24.04), (-3.746, -10.62, -24.04), (-13.91, 7.242, -24.04), (-8.827, 7.242, -24.04), (-3.746, 7.232, -28.2), (1.428, 7.242, -28.2), (-13.91, 7.242, -32.04), (-18.99, 7.242, -18.96), (8.02, -11.07, -11.93), (-8.827, -11.07, -13.49), (-18.99, 7.692, -11.93), (-13.91, -11.07, -13.49), (8.02, 7.242, -32.37), (1.428, -10.62, -32.04), (-3.746, -10.62, -32.04), (-8.827, -10.73, -18.72), (-13.91, -10.73, -18.72), (-8.827, -10.73, -13.49), (-13.91, -10.73, -13.49), (-13.91, 7.066, -24.04), (-8.827, 7.066, -24.04), (1.428, -10.28, -24.04), (-3.746, -10.28, -24.04), (-3.746, 7.066, -24.04), (1.428, 7.066, -28.2), (1.428, -10.28, -32.04), (-3.746, -10.28, -32.04), (-13.91, 7.066, -32.04), (-8.827, 7.212, -32.04), (-19.06, -11.32, -11.93), (-19.06, 7.942, -11.93), (-19.06, -1.25, -0.8786), (-19.06, -2.123, -0.8786), (8.093, 7.944, -11.93), (-19.06, 7.944, -11.93), (-19.06, -1.293, -0.9298), (8.093, 7.88, -12.01), (-19.06, 7.88, -12.01), (8.093, -1.272, -0.9042)], [(37, 38)], [(28, 26, 27), (88, 91, 77), (91, 70, 76), (78, 80, 79), (88, 84, 83), (70, 92, 90), (66, 81, 69), (80, 78, 86), (82, 65, 95), (86, 93, 85), (76, 73, 77), (89, 68, 66), (70, 88, 71), (95, 65, 69), (109, 93, 74), (100, 101, 108), (108, 101, 109), (80, 104, 79), (85, 105, 86), (109, 101, 84), (0, 2, 1), (1, 3, 4, 0), (3, 5, 4), (4, 5, 2, 0), (8, 6, 7, 9), (12, 8, 9, 13), (10, 12, 13, 11), (6, 10, 11, 7), (6, 8, 12, 10), (11, 13, 9, 7), (16, 14, 15, 17), (20, 16, 17, 21), (18, 20, 21, 19), (14, 18, 19, 15), (14, 16, 20, 18), (19, 21, 17, 15), (24, 22, 23, 25), (27, 24, 25, 28), (22, 26, 28, 23), (3, 1, 2, 5), (22, 24, 27, 26), (32, 30, 29, 31), (25, 23, 28), (34, 33, 35, 36), (48, 45, 41, 47), (46, 44, 40, 42), (46, 42, 41, 45), (42, 40, 39, 41), (40, 44, 43, 39), (43, 44, 46, 45), (51, 47, 49, 53), (48, 50, 43, 45), (47, 41, 39, 49), (49, 39, 43, 50), (57, 53, 54, 58), (53, 49, 50, 54), (52, 48, 47, 51), (54, 50, 48, 52), (55, 57, 58, 56), (56, 52, 51, 55), (58, 54, 52, 56), (55, 51, 53, 57), (61, 64, 60, 59), (62, 63, 64, 61), (62, 59, 60, 63), (72, 71, 66, 68), (70, 91, 88), (78, 73, 76), (71, 67, 70), (79, 84, 88, 78), (82, 81, 66, 71), (65, 74, 93, 69), (76, 70, 89), (77, 73, 78, 88), (71, 75, 67), (71, 72, 75), (97, 99, 92, 75), (89, 70, 90), (87, 74, 88, 83), (108, 87, 83, 100), (96, 72, 90, 98), (88, 74, 65, 71), (84, 79, 85), (102, 81, 82, 103), (78, 66, 69), (82, 71, 65), (93, 78, 69), (86, 78, 93), (109, 84, 85), (69, 81, 94), (103, 82, 95, 107), (107, 95, 94, 106), (72, 68, 89, 90), (91, 76, 77), (67, 75, 92, 70), (89, 66, 78, 76), (107, 106, 102, 103), (87, 109, 74), (94, 95, 69), (109, 85, 93), (105, 85, 104, 80), (97, 96, 98, 99), (98, 90, 92, 99), (94, 81, 106), (97, 75, 72, 96), (79, 104, 85), (87, 108, 109), (80, 86, 105), (101, 100, 83, 84), (112, 111, 110, 113), (81, 102, 106), (119, 114, 115, 116), (116, 118, 117, 119), (118, 115, 114, 117)])
me_mesh_006.polygons.foreach_set('use_smooth', [1, 0, 0, 0, 0, 0, 0, 0, 0, 0, 0, 0, 0, 0, 0, 0, 0, 0, 0, 0, 1, 1, 1, 1, 1, 1, 1, 1, 1, 1, 1, 1, 1, 1, 1, 1, 1, 1, 1, 1, 1, 1, 1, 1, 0, 0, 0, 0, 0, 0, 0, 0, 0, 0, 0, 0, 0, 0, 0, 0, 0, 0, 1, 1, 1, 0, 0, 0, 0, 0, 0, 0, 0, 0, 0, 0, 0, 0, 0, 0, 0, 0, 0, 0, 0, 0, 0, 0, 0, 0, 0, 0, 0, 0, 0, 0, 0, 0, 0, 0, 0, 0, 0, 0, 0, 0, 0, 0, 0, 1, 0, 1, 1, 1])
me_mesh_006.polygons.foreach_set('material_index', [1, 5, 5, 5, 5, 5, 5, 5, 5, 5, 5, 5, 5, 5, 5, 5, 5, 5, 5, 5, 1, 1, 1, 1, 1, 1, 1, 1, 1, 1, 1, 1, 1, 1, 1, 1, 1, 1, 1, 1, 1, 2, 1, 3, 0, 0, 0, 0, 0, 0, 0, 0, 0, 0, 0, 0, 0, 0, 0, 0, 0, 0, 4, 4, 4, 5, 5, 5, 5, 5, 5, 5, 5, 5, 5, 5, 5, 5, 5, 5, 5, 5, 5, 5, 5, 5, 5, 5, 5, 5, 5, 5, 5, 5, 5, 5, 5, 5, 5, 5, 5, 5, 5, 5, 5, 5, 5, 5, 5, 2, 5, 4, 4, 4])
_k = set([(0, 2), (0, 4), (1, 2), (2, 5), (3, 5), (4, 5), (6, 7), (6, 8), (6, 10), (7, 9), (7, 11), (8, 9), (8, 12), (9, 13), (10, 11), (10, 12), (11, 13), (12, 13), (14, 15), (14, 16), (14, 18), (15, 17), (15, 19), (16, 17), (16, 20), (17, 21), (18, 19), (18, 20), (19, 21), (20, 21), (22, 23), (22, 24), (22, 26), (23, 25), (23, 28), (24, 25), (24, 27), (26, 27), (27, 28), (59, 60), (59, 61), (59, 62), (60, 63), (60, 64), (61, 62), (62, 63), (63, 64), (114, 115), (114, 117), (114, 119), (115, 116), (115, 118), (116, 118), (117, 118), (117, 119)])
me_mesh_006.attributes.new('sharp_edge', 'BOOLEAN', 'EDGE').data.foreach_set('value', [ (min(e.vertices), max(e.vertices)) in _k for e in me_mesh_006.edges])
_uv = me_mesh_006.uv_layers.new(name='UVMap')
_uv.uv.foreach_set('vector', [0.0, 0.0, 0.0, 0.0, 0.0, 0.0, 0.05826, 0.4511, 0.2132, 0.4567, 0.05826, 0.4567, 0.2132, 0.4567, 0.2132, 0.2213, 0.4374, 0.4567, 0.05228, 0.6569, 0.1603, 0.7094, 0.1603, 0.7528, 0.05228, 0.8729, 0.1603, 0.7912, 0.1603, 0.8338, 0.2132, 0.2213, 0.256, 0.1869, 0.2976, 0.1869, 0.8484, 0.3391, 0.7951, 0.23, 0.8484, 0.0526, 0.1603, 0.7094, 0.05228, 0.6569, 0.2509, 0.7094, 0.7532, 0.23, 0.63, 0.0526, 0.7532, 0.05966, 0.2509, 0.7094, 0.3388, 0.6569, 0.2509, 0.7528, 0.4374, 0.4567, 0.4374, 0.6113, 0.2132, 0.6113, 0.4374, 0.2213, 0.5927, 0.2213, 0.5927, 0.2269, 0.2132, 0.2213, 0.05826, 0.4511, 0.05826, 0.2269, 0.7532, 0.05966, 0.63, 0.0526, 0.8484, 0.0526, 0.3314, 0.7912, 0.3388, 0.6569, 0.3388, 0.8729, 0.9058, 0.4053, 0.8756, 0.4047, 0.9168, 0.2523, 0.9168, 0.2523, 0.8756, 0.4047, 0.8855, 0.2504, 0.8619, 0.6856, 0.9146, 0.6785, 0.9176, 0.6808, 0.9177, 0.5819, 0.8651, 0.5899, 0.8619, 0.5872, 0.8855, 0.2504, 0.8756, 0.4047, 0.8737, 0.4069, 0.0, 0.0, 0.0, 0.0, 0.0, 0.0, 0.0, 0.0, 0.0, 0.0, 0.0, 0.0, 0.0, 0.0, 0.0, 0.0, 0.0, 0.0, 0.0, 0.0, 0.0, 0.0, 0.0, 0.0, 0.0, 0.0, 0.0, 0.0, 0.0, 0.0, 0.0, 0.0, 0.0, 0.0, 0.0, 0.0, 0.0, 0.0, 0.0, 0.0, 0.0, 0.0, 0.0, 0.0, 0.0, 0.0, 0.0, 0.0, 0.0, 0.0, 0.0, 0.0, 0.0, 0.0, 0.0, 0.0, 0.0, 0.0, 0.0, 0.0, 0.0, 0.0, 0.0, 0.0, 0.0, 0.0, 0.0, 0.0, 0.0, 0.0, 0.0, 0.0, 0.0, 0.0, 0.0, 0.0, 0.0, 0.0, 0.0, 0.0, 0.0, 0.0, 0.0, 0.0, 0.0, 0.0, 0.0, 0.0, 0.0, 0.0, 0.0, 0.0, 0.0, 0.0, 0.0, 0.0, 0.0, 0.0, 0.0, 0.0, 0.0, 0.0, 0.0, 0.0, 0.0, 0.0, 0.0, 0.0, 0.0, 0.0, 0.0, 0.0, 0.0, 0.0, 0.0, 0.0, 0.0, 0.0, 0.0, 0.0, 0.0, 0.0, 0.0, 0.0, 0.0, 0.0, 0.0, 0.0, 0.0, 0.0, 0.0, 0.0, 0.0, 0.0, 0.0, 0.0, 0.0, 0.0, 0.0, 0.0, 0.0, 0.0, 0.0, 0.0, 0.0, 0.0, 0.0, 0.0, 0.0, 0.0, 0.0, 0.0, 0.0, 0.0, 0.0, 0.0, 0.0, 0.0, 0.0, 0.0, 0.0, 0.0, 0.0, 0.0, 0.4773, 0.477, 6.905e-05, 6.911e-05, 0.9999, 6.905e-05, 0.5227, 0.477, 0.0, 0.0, 0.0, 0.0, 0.0, 0.0, 1.0, 2.199e-05, 1.0, 0.04838, 2.247e-05, 0.04838, 2.199e-05, 2.252e-05, 0.4924, 0.06993, 0.4876, 0.1618, 0.4162, 0.1618, 0.4113, 0.06993, 0.5012, 0.4025, 0.5012, 0.5012, 0.4025, 0.5012, 0.4025, 0.4025, 0.5012, 0.4025, 0.4025, 0.4025, 0.4162, 0.1618, 0.4876, 0.1618, 0.4025, 0.4025, 0.4025, 0.5012, 0.1618, 0.4876, 0.1618, 0.4162, 0.4025, 0.5012, 0.5012, 0.5012, 0.4876, 0.742, 0.4162, 0.742, 0.742, 0.4876, 0.5012, 0.5012, 0.5012, 0.4025, 0.742, 0.4162, 0.1007, 0.8678, 0.1335, 0.835, 0.1335, 0.931, 0.1007, 0.8981, 0.8338, 0.4113, 0.8338, 0.4924, 0.742, 0.4876, 0.742, 0.4162, 0.06993, 0.4113, 0.1618, 0.4162, 0.1618, 0.4876, 0.06993, 0.4924, 0.4113, 0.8338, 0.4162, 0.742, 0.4876, 0.742, 0.4924, 0.8338, 0.8437, 0.01196, 0.8437, 0.3878, 0.8133, 0.3878, 0.8133, 0.01196, 0.1007, 0.8981, 0.1335, 0.931, 0.03755, 0.931, 0.07036, 0.8981, 0.07036, 0.8678, 0.03755, 0.835, 0.1335, 0.835, 0.1007, 0.8678, 0.07036, 0.8981, 0.03755, 0.931, 0.03755, 0.835, 0.07036, 0.8678, 0.2449, 0.8803, 0.2449, 0.9106, 0.2145, 0.9106, 0.2145, 0.8803, 0.9679, 0.009989, 0.9679, 0.3858, 0.9376, 0.3858, 0.9376, 0.009989, 0.9058, 0.01196, 0.9058, 0.3878, 0.8755, 0.3878, 0.8755, 0.01196, 0.9342, 0.4708, 0.9342, 0.8466, 0.9039, 0.8466, 0.9039, 0.4708, 0.0001154, 0.0001154, 0.4999, 0.0001154, 0.4999, 0.4999, 0.0001154, 0.4999, 0.4999, 0.5001, 0.4999, 0.9999, 0.0001154, 0.9999, 0.0001154, 0.5001, 0.5418, 0.0001154, 0.5418, 0.04179, 0.5001, 0.04179, 0.5001, 0.0001154, 0.2976, 0.06637, 0.2132, 0.06079, 0.4374, 0.06079, 0.4374, 0.06637, 0.2132, 0.2213, 0.2132, 0.4567, 0.05826, 0.4511, 0.5927, 0.4511, 0.5927, 0.4567, 0.4374, 0.4567, 0.05826, 0.2269, 0.05826, 0.2213, 0.2132, 0.2213, 0.1603, 0.7528, 0.1603, 0.7912, 0.05228, 0.8729, 0.05228, 0.6569, 0.7532, 0.23, 0.7951, 0.23, 0.8484, 0.3391, 0.63, 0.3391, 0.8425, 0.7227, 0.8425, 0.92, 0.6394, 0.92, 0.6394, 0.7227, 0.4374, 0.4567, 0.2132, 0.2213, 0.4374, 0.2213, 0.2132, 0.6113, 0.4374, 0.6113, 0.4374, 0.6169, 0.2132, 0.6169, 0.2132, 0.06079, 0.256, 0.06637, 0.2132, 0.06637, 0.2132, 0.06079, 0.2976, 0.06637, 0.256, 0.06637, 0.8696, 0.4426, 0.8681, 0.5633, 0.8635, 0.569, 0.8635, 0.4395, 0.4374, 0.2213, 0.2132, 0.2213, 0.2976, 0.1869, 0.3314, 0.8338, 0.3388, 0.8729, 0.05228, 0.8729, 0.1603, 0.8338, 0.9168, 0.2523, 0.9186, 0.2501, 0.9073, 0.407, 0.9058, 0.4053, 0.9184, 0.4395, 0.9212, 0.435, 0.9213, 0.5648, 0.9172, 0.5605, 0.6284, 0.6673, 0.6284, 0.3736, 0.8512, 0.3736, 0.8512, 0.6673, 0.1603, 0.7912, 0.1603, 0.7528, 0.2509, 0.7528, 0.9086, 0.2202, 0.9116, 0.2236, 0.8746, 0.2234, 0.8781, 0.2192, 0.5888, 0.95, 0.3684, 0.95, 0.3684, 0.6595, 0.7532, 0.23, 0.63, 0.3391, 0.63, 0.0526, 0.5888, 0.6595, 0.5888, 0.95, 0.3684, 0.6595, 0.2509, 0.7094, 0.05228, 0.6569, 0.3388, 0.6569, 0.3314, 0.7912, 0.1603, 0.7912, 0.2509, 0.7528, 0.8484, 0.0526, 0.7951, 0.23, 0.7951, 0.05966, 0.8781, 0.2192, 0.8746, 0.2234, 0.8882, 0.06258, 0.8912, 0.06597, 0.8912, 0.06597, 0.8882, 0.06258, 0.925, 0.06258, 0.9215, 0.06679, 0.2976, 0.06637, 0.4374, 0.06637, 0.4374, 0.2213, 0.2976, 0.1869, 0.2132, 0.4567, 0.4374, 0.4567, 0.2132, 0.6113, 0.2132, 0.06637, 0.256, 0.06637, 0.256, 0.1869, 0.2132, 0.2213, 0.4374, 0.2213, 0.5927, 0.2269, 0.5927, 0.4511, 0.4374, 0.4567, 0.8912, 0.06597, 0.9215, 0.06679, 0.9086, 0.2202, 0.8781, 0.2192, 0.3314, 0.8338, 0.3314, 0.7912, 0.3388, 0.8729, 0.7951, 0.05966, 0.7532, 0.05966, 0.8484, 0.0526, 0.3314, 0.7912, 0.2509, 0.7528, 0.3388, 0.6569, 0.8651, 0.5899, 0.9177, 0.5819, 0.9146, 0.6785, 0.8619, 0.6856, 0.8696, 0.4426, 0.9184, 0.4395, 0.9172, 0.5605, 0.8681, 0.5633, 0.9172, 0.5605, 0.9213, 0.5648, 0.8635, 0.569, 0.8681, 0.5633, 0.925, 0.06258, 0.9116, 0.2236, 0.9215, 0.06679, 0.8696, 0.4426, 0.8635, 0.4395, 0.9212, 0.435, 0.9184, 0.4395, 0.9176, 0.6808, 0.9146, 0.6785, 0.9177, 0.5819, 0.9186, 0.2501, 0.9168, 0.2523, 0.8855, 0.2504, 0.8619, 0.6856, 0.8619, 0.5872, 0.8651, 0.5899, 0.8756, 0.4047, 0.9058, 0.4053, 0.9073, 0.407, 0.8737, 0.4069, 0.4773, 0.4769, 6.902e-05, 6.911e-05, 0.9999, 6.911e-05, 0.5227, 0.4769, 0.9116, 0.2236, 0.9086, 0.2202, 0.9215, 0.06679, 0.4999, 0.0001154, 0.4999, 0.4999, 0.0001154, 0.4999, 0.0001154, 0.0001154, 0.0001154, 0.5001, 0.4999, 0.5001, 0.4999, 0.9999, 0.0001154, 0.9999, 0.5418, 0.0001154, 0.5418, 0.04177, 0.5001, 0.04177, 0.5001, 0.0001154])
me_mesh_006.materials.append(mat_chimney)
me_mesh_006.materials.append(mat_blackbars)
me_mesh_006.materials.append(mat_roofsides)
me_mesh_006.materials.append(mat_rooftop)
me_mesh_006.materials.append(mat_rooffront)
me_mesh_006.materials.append(mat_housebase)
me_mesh_006.use_remesh_preserve_volume = False
me_mesh_006.use_remesh_preserve_attributes = False
me_mesh_006.use_mirror_vertex_groups = False
me_mesh_006.update()
me_mesh_006.normals_split_custom_set([tuple(v) for v in zip(*[iter([0.006821, -0.9943, -0.1062, 0.004672, -0.6811, -0.7322, 0.0, 0.0, -1.0, -1.0, 0.0, 0.0, -1.0, 0.0, 0.0, -1.0, 0.0, 0.0, 6.024e-08, -2.034e-07, 1.0, 6.024e-08, -2.034e-07, 1.0, 6.024e-08, -2.034e-07, 1.0, 0.005671, 0.9999, -0.01313, 0.005671, 0.9999, -0.01313, 0.005671, 0.9999, -0.01313, 1.877e-07, 1.0, 2.955e-07, 1.877e-07, 1.0, 2.955e-07, 1.877e-07, 1.0, 2.955e-07, 0.0, -1.0, -9.577e-07, 0.0, -1.0, -9.577e-07, 0.0, -1.0, -9.577e-07, 1.983e-08, -1.0, -1.726e-07, 1.983e-08, -1.0, -1.726e-07, 1.983e-08, -1.0, -1.726e-07, -0.009888, 0.9999, 0.00705, -0.009888, 0.9999, 0.00705, -0.009888, 0.9999, 0.00705, 6.772e-08, -1.0, 0.0, 6.772e-08, -1.0, 0.0, 6.772e-08, -1.0, 0.0, -0.001891, 1.0, -0.002993, -0.001891, 1.0, -0.002993, -0.001891, 1.0, -0.002993, 7.062e-08, 1.0, 1.607e-07, 7.062e-08, 1.0, 1.607e-07, 7.062e-08, 1.0, 1.607e-07, 1.0, 0.0, 0.0, 1.0, 0.0, 0.0, 1.0, 0.0, 0.0, -1.0, -2.92e-08, 0.0, -1.0, -2.92e-08, 0.0, -1.0, -2.92e-08, 0.0, 0.0, -1.0, 0.0, 0.0, -1.0, 0.0, 0.0, -1.0, 0.0, 3.811e-08, 0.996, 0.08895, 3.811e-08, 0.996, 0.08895, 3.811e-08, 0.996, 0.08895, 1.877e-07, 1.0, 1.878e-07, 1.877e-07, 1.0, 1.878e-07, 1.877e-07, 1.0, 1.878e-07, -0.02887, 0.9994, 0.01834, -0.02887, 0.9994, 0.01834, -0.02887, 0.9994, 0.01834, 0.0, 0.0, -1.0, 0.0, 0.0, -1.0, 0.0, 0.0, -1.0, -1.046e-06, 0.0, 1.0, -1.046e-06, 0.0, 1.0, -1.046e-06, 0.0, 1.0, -1.0, 0.0, 0.0, -1.0, 0.0, 0.0, -1.0, 0.0, 0.0, -0.6748, -0.7378, -0.01609, -1.0, 0.0, 0.0, -0.5296, -0.08432, -0.8441, -0.5296, -0.08432, -0.8441, 0.5343, 0.08329, -0.8412, 0.7287, -0.6847, -0.01493, -0.6748, -0.7378, -0.01609, 0.5343, 0.08329, -0.8412, 1.0, 0.0, 0.0, 0.7287, -0.6847, -0.01493, 0.0, 0.0, 1.0, 0.0, 0.0, 1.0, 0.0, 0.0, 1.0, 0.0, 0.0, 1.0, 0.0, 0.0, 1.0, 0.0, 0.0, 1.0, 0.0, 0.0, 1.0, 0.0, 0.0, 1.0, 0.0, 1.0, 0.0, 0.0, 1.0, 0.0, 0.0, 1.0, 0.0, 0.0, 1.0, 0.0, 0.0, 0.0, -1.0, 0.0, 0.0, -1.0, 0.0, 0.0, -1.0, 0.0, 0.0, -1.0, 0.0, -1.0, 0.0, 0.0, -1.0, 0.0, 0.0, -1.0, 0.0, 0.0, -1.0, 0.0, -1.0, 0.0, 0.0, -1.0, 0.0, 0.0, -1.0, 0.0, 0.0, -1.0, 0.0, 0.0, 1.0, 0.0, 0.0, 1.0, 0.0, 0.0, 1.0, 0.0, 0.0, 1.0, 0.0, 0.0, -1.0, 0.0, 0.0, -1.0, 0.0, 0.0, -1.0, 0.0, 0.0, -1.0, 0.0, 0.0, 0.0, 1.0, 0.0, 0.0, 1.0, 0.0, 0.0, 1.0, 0.0, 0.0, 1.0, 0.0, 1.0, 0.0, 0.0, 1.0, 0.0, 0.0, 1.0, 0.0, 0.0, 1.0, 0.0, 0.0, 0.0, -1.0, 0.0, 0.0, -1.0, 0.0, 0.0, -1.0, 0.0, 0.0, -1.0, 0.0, 0.0, 0.0, -1.0, 0.0, 0.0, -1.0, 0.0, 0.0, -1.0, 0.0, 0.0, -1.0, 0.0, 0.0, 1.0, 0.0, 0.0, 1.0, 0.0, 0.0, 1.0, 0.0, 0.0, 1.0, 0.0, 0.0, 1.0, 0.0, 0.0, 1.0, 0.0, 0.0, 1.0, 0.0, 0.0, 1.0, 0.01354, 0.9872, -0.159, 0.01354, 0.9872, -0.159, 0.6318, 0.7652, -0.1233, 0.3007, 0.9416, -0.1517, 0.006838, -0.9967, -0.08028, 0.004672, -0.6811, -0.7322, 0.006821, -0.9943, -0.1062, 0.006838, -0.9967, -0.08028, 0.5343, 0.08329, -0.8412, -0.5296, -0.08432, -0.8441, -0.07848, 0.9967, -0.02174, -0.07848, 0.9967, -0.02174, -1.0, 0.0, 0.0, -1.0, 0.0, 0.0, -1.0, 0.0, 0.0, -1.0, 0.0, 0.0, 1.0, -1.302e-06, 2.778e-13, 1.0, -1.302e-06, 2.778e-13, 1.0, -1.302e-06, 2.778e-13, 1.0, -1.302e-06, 2.778e-13, 0.6318, 0.7652, -0.1233, 1.0, 0.0, 0.0, 0.3007, 0.9416, -0.1517, -2.514e-09, 0.0, 1.0, -2.514e-09, 0.0, 1.0, -2.514e-09, 0.0, 1.0, -2.514e-09, 0.0, 1.0, 0.0, -0.9986, -0.05297, 0.0, -0.9986, -0.05297, 0.0, -0.9986, -0.05297, 0.0, -0.9986, -0.05297, 0.0, 0.0, -1.0, 0.0, 0.0, -1.0, 0.0, 0.0, -1.0, 0.0, 0.0, -1.0, 0.0, -0.9984, 0.05669, 0.0, -0.9984, 0.05669, 0.0, -0.9984, 0.05669, 0.0, -0.9984, 0.05669, 0.9984, -1.241e-08, 0.05669, 0.9984, -1.241e-08, 0.05669, 0.9984, -1.241e-08, 0.05669, 0.9984, -1.241e-08, 0.05669, 0.0, 0.9984, 0.05669, 0.0, 0.9984, 0.05669, 0.0, 0.9984, 0.05669, 0.0, 0.9984, 0.05669, -0.9984, 0.0, 0.05669, -0.9984, 0.0, 0.05669, -0.9984, 0.0, 0.05669, -0.9984, 0.0, 0.05669, 3.589e-07, -2.108e-07, 1.0, 3.589e-07, -2.108e-07, 1.0, 3.589e-07, -2.108e-07, 1.0, 3.589e-07, -2.108e-07, 1.0, -0.9986, -2.06e-10, -0.05297, -0.9986, -2.06e-10, -0.05297, -0.9986, -2.06e-10, -0.05297, -0.9986, -2.06e-10, -0.05297, 0.9986, 0.0, -0.05297, 0.9986, 0.0, -0.05297, 0.9986, 0.0, -0.05297, 0.9986, 0.0, -0.05297, 0.0, 0.9986, -0.05297, 0.0, 0.9986, -0.05297, 0.0, 0.9986, -0.05297, 0.0, 0.9986, -0.05297, 0.0, -1.0, -1.63e-07, 0.0, -1.0, -1.63e-07, 0.0, -1.0, -1.63e-07, 0.0, -1.0, -1.63e-07, 0.0, -4.058e-07, 1.0, 0.0, -4.058e-07, 1.0, 0.0, -4.058e-07, 1.0, 0.0, -4.058e-07, 1.0, 0.0, -4.058e-07, 1.0, 0.0, -4.058e-07, 1.0, 0.0, -4.058e-07, 1.0, 0.0, -4.058e-07, 1.0, -3.589e-07, -2.108e-07, 1.0, -3.589e-07, -2.108e-07, 1.0, -3.589e-07, -2.108e-07, 1.0, -3.589e-07, -2.108e-07, 1.0, 0.0, 0.0, 1.0, 0.0, 0.0, 1.0, 0.0, 0.0, 1.0, 0.0, 0.0, 1.0, 0.0, 1.0, 1.63e-07, 0.0, 1.0, 1.63e-07, 0.0, 1.0, 1.63e-07, 0.0, 1.0, 1.63e-07, 1.0, 0.0, 0.0, 1.0, 0.0, 0.0, 1.0, 0.0, 0.0, 1.0, 0.0, 0.0, -1.0, 0.0, 0.0, -1.0, 0.0, 0.0, -1.0, 0.0, 0.0, -1.0, 0.0, 0.0, 0.0, 0.0, 0.0, 0.0, 0.0, 0.0, -0.0006033, -0.7668, 0.6419, -0.0006033, -0.7668, 0.6419, 0.0006025, 0.7712, -0.6366, 0.0006025, 0.7712, -0.6366, 0.0, 0.0, 0.0, 0.0, 0.0, 0.0, -2.198e-07, -0.7692, -0.639, -2.198e-07, -0.7692, -0.639, -2.198e-07, -0.7692, -0.639, -2.198e-07, -0.7692, -0.639, 0.0, 0.0, -1.0, 0.0, 0.0, -1.0, 0.0, 0.0, -1.0, 0.0, 0.0, -1.0, -1.0, 0.0, 0.0, -1.0, 0.0, 0.0, -1.0, 0.0, 0.0, 1.0, 0.0, 0.0, 1.0, 0.0, 0.0, 1.0, 0.0, 0.0, -1.0, 0.0, 0.0, -1.0, 0.0, 0.0, -1.0, 0.0, 0.0, 1.486e-08, 1.0, -3.742e-07, 1.486e-08, 1.0, -3.742e-07, 1.486e-08, 1.0, -3.742e-07, 1.486e-08, 1.0, -3.742e-07, -2.963e-08, -1.0, -3.731e-07, -2.963e-08, -1.0, -3.731e-07, -2.963e-08, -1.0, -3.731e-07, -2.963e-08, -1.0, -3.731e-07, -1.266e-07, 0.0, -1.0, -1.266e-07, 0.0, -1.0, -1.266e-07, 0.0, -1.0, -1.266e-07, 0.0, -1.0, 4.49e-08, -2.034e-07, 1.0, 4.49e-08, -2.034e-07, 1.0, 4.49e-08, -2.034e-07, 1.0, 3.744e-08, 0.0, -1.0, 3.744e-08, 0.0, -1.0, 3.744e-08, 0.0, -1.0, 3.744e-08, 0.0, -1.0, 3.704e-08, -4.233e-06, -1.0, 3.704e-08, -4.233e-06, -1.0, 3.704e-08, -4.233e-06, -1.0, 0.0, -8.466e-06, -1.0, 0.0, -8.466e-06, -1.0, 0.0, -8.466e-06, -1.0, 1.0, 0.0, 0.0, 1.0, 0.0, 0.0, 1.0, 0.0, 0.0, 1.0, 0.0, 0.0, 3.531e-08, -1.0, -3.603e-07, 3.531e-08, -1.0, -3.603e-07, 3.531e-08, -1.0, -3.603e-07, 1.407e-07, 1.0, 1.403e-07, 1.407e-07, 1.0, 1.403e-07, 1.407e-07, 1.0, 1.403e-07, 1.407e-07, 1.0, 1.403e-07, 1.0, 0.0, 0.0, 1.0, 0.0, 0.0, 1.0, 0.0, 0.0, 1.0, 0.0, 0.0, -1.0, 0.0, 0.0, -1.0, 0.0, 0.0, -1.0, 0.0, 0.0, -1.0, 0.0, 0.0, -1.0, 0.0, 0.0, -1.0, 0.0, 0.0, -1.0, 0.0, 0.0, -1.0, 0.0, 0.0, 0.0, 1.0, -0.00235, 0.0, 1.0, -0.00235, 0.0, 1.0, -0.00235, 0.0, 0.0, -1.0, 0.0, 0.0, -1.0, 0.0, 0.0, -1.0, 0.0, 0.0, -1.0, 1.0, 0.0, 0.0, 1.0, 0.0, 0.0, 1.0, 0.0, 0.0, 5.4e-08, -1.0, -2.986e-07, 5.4e-08, -1.0, -2.986e-07, 5.4e-08, -1.0, -2.986e-07, 1.0, 0.0, 0.0, 1.0, 0.0, 0.0, 1.0, 0.0, 0.0, -1.272e-07, 1.0, 8.631e-08, -1.272e-07, 1.0, 8.631e-08, -1.272e-07, 1.0, 8.631e-08, -0.001082, 1.0, -0.003669, -0.001082, 1.0, -0.003669, -0.001082, 1.0, -0.003669, -1.625e-07, -1.0, -2.894e-07, -1.625e-07, -1.0, -2.894e-07, -1.625e-07, -1.0, -2.894e-07, 1.0, 0.0, 0.0, 1.0, 0.0, 0.0, 1.0, 0.0, 0.0, 1.0, 0.0, 0.0, 0.0, 0.0, 1.0, 0.0, 0.0, 1.0, 0.0, 0.0, 1.0, 0.0, 0.0, 1.0, -4.95e-08, -1.0, -2.9e-07, -4.95e-08, -1.0, -2.9e-07, -4.95e-08, -1.0, -2.9e-07, -4.95e-08, -1.0, -2.9e-07, 3.531e-08, 1.0, 1.607e-07, 3.531e-08, 1.0, 1.607e-07, 3.531e-08, 1.0, 1.607e-07, 2.462e-07, -1.0, -2.405e-07, 2.462e-07, -1.0, -2.405e-07, 2.462e-07, -1.0, -2.405e-07, 2.462e-07, -1.0, -2.405e-07, 1.0, 0.0, 0.0, 1.0, 0.0, 0.0, 1.0, 0.0, 0.0, 1.0, 0.0, 0.0, 0.0, -1.0, -2.765e-07, 0.0, -1.0, -2.765e-07, 0.0, -1.0, -2.765e-07, 0.0, -1.0, -2.765e-07, 0.005755, 0.996, -0.08894, 0.005755, 0.996, -0.08894, 0.005755, 0.996, -0.08894, 0.0, -1.0, 1.794e-05, 0.0, -1.0, 1.794e-05, 0.0, -1.0, 1.794e-05, -0.001795, 1.0, -0.002724, -0.001795, 1.0, -0.002724, -0.001795, 1.0, -0.002724, 0.001891, 1.0, 0.00235, 0.001891, 1.0, 0.00235, 0.001891, 1.0, 0.00235, 0.001891, 1.0, 0.00235, 0.0, -1.0, 0.0, 0.0, -1.0, 0.0, 0.0, -1.0, 0.0, 0.0, -1.0, 0.0, 0.0, 0.0, -1.0, 0.0, 0.0, -1.0, 0.0, 0.0, -1.0, 0.0, 0.0, -1.0, -1.0, 0.0, 0.0, -1.0, 0.0, 0.0, -1.0, 0.0, 0.0, 2.307e-07, -0.5711, 0.8208, 2.307e-07, -0.5711, 0.8208, 2.307e-07, -0.5711, 0.8208, 2.307e-07, -0.5711, 0.8208, 1.0, 0.0, 0.0, 1.0, 0.0, 0.0, 1.0, 0.0, 0.0, 0.0, 0.0, 1.0, 0.0, 0.0, 1.0, 0.0, 0.0, 1.0, -1.0, 0.0, 0.0, -1.0, 0.0, 0.0, -1.0, 0.0, 0.0, -4.092e-08, 0.0, -1.0, -4.092e-08, 0.0, -1.0, -4.092e-08, 0.0, -1.0, -4.092e-08, 0.0, -1.0, -1.0, 1.097e-06, 2.78e-13, -1.0, 1.097e-06, 2.78e-13, -1.0, 1.097e-06, 2.78e-13, -1.0, 1.097e-06, 2.78e-13, -1.0, 0.0, 0.0, -1.0, 0.0, 0.0, -1.0, 0.0, 0.0, 0.0, 0.0, 0.0, -0.0006031, 0.7665, 0.6422, -0.0006031, 0.7665, 0.6422, 0.0, 0.0, 0.0, 0.0, 0.0, 0.0, 0.0006023, -0.7709, -0.6369, 0.0006023, -0.7709, -0.6369, 0.0, 0.0, 0.0, 1.538e-07, 0.7695, -0.6387, 1.538e-07, 0.7695, -0.6387, 1.538e-07, 0.7695, -0.6387, 1.538e-07, 0.7695, -0.6387])] * 3)])

# ---- objects
ob_house8_001 = bpy.data.objects.new('House8.001', me_mesh_000)
ob_house8_000 = bpy.data.objects.new('House8.000', me_cube_000)
ob_camera = bpy.data.objects.new('Camera', cam_camera)
ob_hemi = bpy.data.objects.new('Hemi', light_hemi)
ob_cube_002 = bpy.data.objects.new('Cube.002', me_cube_003)
ob_house8_005 = bpy.data.objects.new('House8.005', me_mesh_002)
ob_house8_004 = bpy.data.objects.new('House8.004', me_mesh_001)
ob_house8_003 = bpy.data.objects.new('House8.003', me_cube_045)
ob_house8_002 = bpy.data.objects.new('House8.002', me_cube_043)
ob_cube_001 = bpy.data.objects.new('Cube.001', me_cube_002)
ob_house8_009 = bpy.data.objects.new('House8.009', me_mesh_005)
ob_house8_006 = bpy.data.objects.new('House8.006', me_mesh_006)

# ---- transforms, parenting, visibility, modifiers, constraints
ob_house8_001.location = (3.82e-06, 0.9837, 5.15)
ob_house8_001.rotation_euler = (-1.629e-07, 0.0, 0.0)
ob_house8_001.scale = (2.67, 1.776, 2.137)
ob_house8_001.color = (0.8, 0.8, 0.8, 1.0)
ob_house8_001.lineart.crease_threshold = 0.0
ob_house8_000.location = (-2.67, 9.164e-07, 5.158)
ob_house8_000.rotation_euler = (-1.629e-07, 0.0, 0.0)
ob_house8_000.scale = (2.67, 1.776, 2.137)
ob_house8_000.color = (0.8, 0.8, 0.8, 1.0)
ob_house8_000.lineart.crease_threshold = 0.0
ob_camera.location = (-9.246, 9.269, 9.607)
ob_camera.rotation_euler = (1.092, 0.07005, -2.436)
ob_camera.lineart.crease_threshold = 0.0
ob_hemi.location = (-1.672, 6.825, 6.779)
ob_hemi.rotation_euler = (-0.8445, -0.0, 0.0)
ob_hemi.lineart.crease_threshold = 0.0
ob_cube_002.location = (-0.1069, -0.0003331, 2.152)
ob_cube_002.scale = (2.656, 1.756, 1.0)
ob_cube_002.lineart.crease_threshold = 0.0
ob_house8_005.location = (1.273e-06, -0.9826, 5.151)
ob_house8_005.rotation_euler = (-1.629e-07, 0.0, 0.0)
ob_house8_005.scale = (2.67, 1.776, 2.137)
ob_house8_005.color = (0.8, 0.8, 0.8, 1.0)
ob_house8_005.lineart.crease_threshold = 0.0
ob_house8_004.location = (1.078, 0.3318, 6.417)
ob_house8_004.rotation_euler = (-1.629e-07, 0.0, 0.0)
ob_house8_004.scale = (0.1967, 0.1967, 0.1967)
ob_house8_004.color = (0.8, 0.8, 0.8, 1.0)
ob_house8_004.lineart.crease_threshold = 0.0
ob_house8_003.location = (2.546e-06, 8.256e-07, 6.245)
ob_house8_003.rotation_euler = (-1.629e-07, 0.0, 0.0)
ob_house8_003.scale = (2.67, 1.776, 2.137)
ob_house8_003.color = (0.8, 0.8, 0.8, 1.0)
ob_house8_003.lineart.crease_threshold = 0.0
ob_house8_002.location = (2.67, 3.607e-07, 5.157)
ob_house8_002.rotation_euler = (-1.629e-07, 0.0, 0.0)
ob_house8_002.scale = (2.67, 1.776, 2.137)
ob_house8_002.color = (0.8, 0.8, 0.8, 1.0)
ob_house8_002.lineart.crease_threshold = 0.0
ob_cube_001.location = (-0.1388, -0.03951, 2.263)
ob_cube_001.rotation_euler = (-1.629e-07, 0.0, 0.0)
ob_cube_001.scale = (0.06007, 0.05405, 1.0)
ob_cube_001.color = (0.8, 0.8, 0.8, 1.0)
ob_cube_001.lineart.crease_threshold = 0.0
ob_house8_009.location = (1.078, 0.3318, 6.417)
ob_house8_009.rotation_euler = (-1.629e-07, 0.0, 0.0)
ob_house8_009.scale = (0.1967, 0.1967, 0.1967)
ob_house8_009.color = (0.8, 0.8, 0.8, 1.0)
ob_house8_009.lineart.crease_threshold = 0.0
ob_house8_006.location = (1.078, 0.3318, 6.417)
ob_house8_006.rotation_euler = (-1.629e-07, 0.0, 0.0)
ob_house8_006.scale = (0.1967, 0.1967, 0.1967)
ob_house8_006.color = (0.8, 0.8, 0.8, 1.0)
ob_house8_006.lineart.crease_threshold = 0.0
_m = ob_house8_006.modifiers.new('Decimate', 'DECIMATE')
_m.ratio = 0.412

# ---- collection membership
col_collection_1.objects.link(ob_house8_001)
col_collection_1.objects.link(ob_house8_000)
col_collection_1.objects.link(ob_camera)
col_collection_1.objects.link(ob_hemi)
col_collection_1.objects.link(ob_cube_002)
col_collection_1.objects.link(ob_house8_005)
col_collection_1.objects.link(ob_house8_004)
col_collection_1.objects.link(ob_house8_003)
col_collection_1.objects.link(ob_house8_002)
col_collection_1.objects.link(ob_cube_001)
col_collection_2.objects.link(ob_house8_009)
col_collection_3.objects.link(ob_house8_006)

# ---- scene / render settings (as saved in the file)
scene.camera = ob_camera
scene.frame_start = 1; scene.frame_end = 250; scene.frame_set(1)
scene.render.engine = 'CYCLES'
scene.render.resolution_percentage = 50
scene.render.dither_intensity = 0.0
scene.cycles.use_denoising = False
scene.cycles.samples = 128
scene.cycles.sampling_pattern = 'TABULATED_SOBOL'
scene.cycles.light_sampling_threshold = 0.0
scene.cycles.use_adaptive_sampling = False
scene.cycles.use_light_tree = False
scene.cycles.blur_glossy = 0.0
scene.cycles.film_exposure = 1.21
scene.cycles.sample_clamp_indirect = 0.0
scene.view_settings.view_transform = 'Standard'
bpy.context.view_layer.update()
